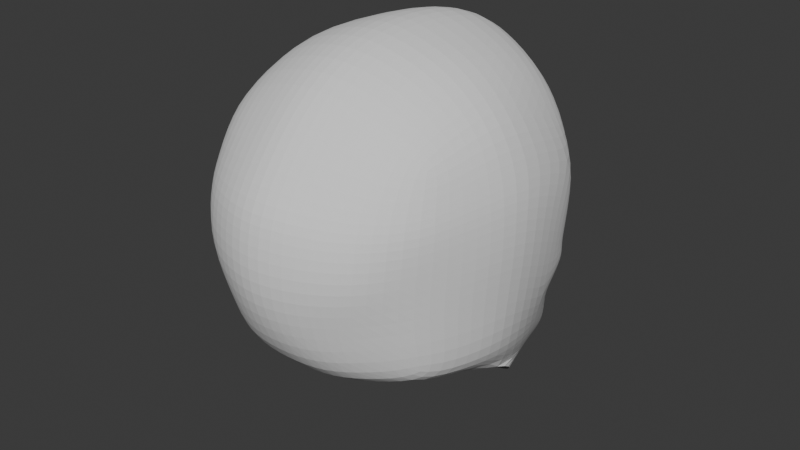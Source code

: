 # Source: 006_Jaw.blend  (saved by Blender 4.0.36; exported with 4.5.12 LTS)
import bpy
from mathutils import Matrix  # noqa: F401  (used for matrix-valued properties, if any)

bpy.ops.wm.read_factory_settings(use_empty=True)
scene = bpy.context.scene
scene.name = 'Scene'

# ---- collections
col_references = bpy.data.collections.new('References'); scene.collection.children.link(col_references)
col_mesh = bpy.data.collections.new('Mesh'); scene.collection.children.link(col_mesh)

# ---- world
world_world = bpy.data.worlds.new('World'); scene.world = world_world
world_world.use_nodes = True; world_world.node_tree.nodes.clear()
_N = world_world.node_tree.nodes; _L = world_world.node_tree.links
n0 = _N.new('ShaderNodeOutputWorld'); n0.name = 'World Output'; n0.location = (300, 300)
n1 = _N.new('ShaderNodeBackground'); n1.name = 'Background'; n1.location = (10, 300)
n1.inputs[0].default_value = (0.05088, 0.05088, 0.05088, 1.0)
_L.new(n1.outputs[0], n0.inputs[0])
n0.is_active_output = True
world_world.color = (0.05088, 0.05088, 0.05088)
world_world.use_sun_shadow = False
world_world.sun_shadow_jitter_overblur = 0.0

# ---- meshes
me_roundcube = bpy.data.meshes.new('Roundcube')
me_roundcube.from_pydata([(0.0, 1.068, -0.7386), (-0.1258, 0.9496, -0.7293), (0.0, 0.9103, -0.4469), (-0.07951, 0.8212, -0.4651), (0.0, 0.9141, -0.2331), (-0.08614, 0.7689, -0.2212), (0.0, 0.9489, 0.08893), (-0.1823, 0.8122, -0.05784), (-0.4849, 0.6795, -0.8047), (-0.5762, 0.435, -0.7656), (-0.7054, -0.004281, -0.6684), (-0.6713, -0.2513, -0.6842), (-0.5093, 0.6519, -0.533), (-0.6543, 0.532, -0.412), (-0.7408, 0.01018, -0.3539), (-0.6834, -0.3012, -0.3401), (-0.7368, 0.3203, -0.01054), (-0.7748, -5.96e-08, 0.1374), (-0.7061, -0.3042, 0.126), (-0.5278, 0.6745, 0.1484), (-0.6371, 0.5798, -0.06353), (-0.753, 0.00926, 0.2902), (-0.6795, -0.2908, 0.2661), (-0.579, -0.5004, -0.6665), (-0.2173, -0.769, -0.6805), (0.0, -0.761, -0.695), (-0.5815, -0.5831, -0.322), (-0.2024, -0.9007, -0.366), (0.0, -0.9576, -0.3536), (-0.6224, -0.5882, 0.1059), (-0.2314, -0.935, 0.1251), (0.0, -0.9975, 0.1334), (-0.6091, -0.5653, 0.2239), (-0.2191, -0.8876, 0.2643), (0.0, -0.9477, 0.2817), (0.0, -0.3536, -0.8668), (-0.2361, -0.3385, -0.8374), (-0.4478, 0.3558, -1.075), (0.0, 0.8439, 0.5928), (-0.1434, 0.7818, 0.5943), (-0.541, 0.6203, 0.304), (-0.1916, 0.495, -1.234), (-0.1714, 0.8628, -1.236), (0.0, 0.4754, 0.8228), (-0.2012, 0.4714, 0.7508), (-0.5909, 0.4548, 0.3497), (0.0, 0.8983, -1.265), (0.0, 0.5723, -1.332), (0.0, 0.00256, 0.8647), (-0.2168, -5.96e-08, 0.8045), (-0.6604, -5.96e-08, 0.5121), (-0.3238, 0.6883, -1.096), (-0.4347, 0.7501, -0.9703), (0.0, -0.3418, 0.805), (-0.2071, -0.3224, 0.7742), (-0.6296, -0.271, 0.4576), (-0.1709, 0.9584, -1.05), (0.0, 1.035, -1.074), (0.0, -0.6688, 0.6376), (-0.2078, -0.6387, 0.5897), (-0.5854, -0.4863, 0.4036), (0.0, 0.9578, -0.5365), (-0.1149, 0.8795, -0.5628), (0.0, 0.9403, -0.02359), (-0.1746, 0.8735, 0.1038), (-0.5057, 0.6469, -0.6588), (-0.666, 0.321, -0.578), (-0.5423, 0.6617, -0.01317), (-0.6606, 0.5687, 0.1418), (-0.6723, 0.492, -0.1885), (-0.1669, 0.7345, -0.3877), (-0.2029, 0.7537, -0.2213), (-0.2776, 0.7684, -0.137), (-0.4853, 0.6984, -0.4354), (-0.568, 0.6182, -0.3832), (-0.5733, 0.6059, -0.1646), (-0.5131, 0.653, -0.1028), (-0.6033, 0.5757, -0.2303), (-0.3889, -0.6817, -0.6701), (-0.3793, -0.789, -0.3401), (-0.4504, -0.8147, 0.1117), (-0.4363, -0.7724, 0.2361), (-0.3197, 0.8546, -1.01), (-0.2474, 0.7981, -1.174), (-0.4443, -5.96e-08, 0.7209), (-0.4875, -0.3137, -0.7438), (-0.4401, -0.609, 0.5058), (-0.3299, 0.8149, -0.7807), (-0.3175, 0.7838, -0.6437), (-0.3679, 0.7697, 0.1261), (-0.2917, 0.4135, -1.143), (-0.4518, -0.2967, 0.6583), (-0.4608, 0.4732, 0.6019), (-0.4069, 0.6884, 0.4496), (-0.3049, 0.7706, -0.534), (-0.3541, 0.7569, 0.01524), (-0.3333, 0.7514, -0.4469), (-0.3782, 0.7319, -0.07902), (-0.5282, 0.6432, -0.03371), (-0.2508, 0.7602, -0.08308), (-0.1436, 0.7646, -0.4092), (-0.4977, 0.6607, -0.4808), (-0.1385, 0.7492, -0.2214), (-0.6209, 0.5424, -0.4049), (-0.6392, 0.5281, -0.2142), (-0.616, 0.5444, -0.09457), (-0.3155, 0.7239, -0.4851), (-0.3655, 0.7087, -0.02198), (-0.7743, -5.96e-08, -0.1012), (-0.5964, -0.5857, -0.09155), (0.0, -1.02, -0.1018), (-0.7116, 0.3206, -0.2846), (-0.7116, -0.3027, -0.09911), (-0.2255, -0.9608, -0.09877), (-0.6636, 0.4913, -0.2953), (-0.6032, 0.5574, -0.3028), (-0.4471, -0.8443, -0.09372), (-0.6303, 0.5018, -0.2966), (-0.1736, 0.7323, -0.3848), (-0.2094, 0.751, -0.2221), (-0.282, 0.7654, -0.1409), (-0.4837, 0.6983, -0.4276), (-0.5641, 0.6204, -0.3791), (-0.5692, 0.6081, -0.1678), (-0.5106, 0.6538, -0.1077), (-0.5983, 0.5789, -0.2317), (-0.3362, 0.7497, -0.4409), (-0.3798, 0.7304, -0.08463), (-0.5982, 0.5604, -0.3016), (-0.2027, 0.5456, -0.3751), (-0.2383, 0.5624, -0.2385), (-0.3015, 0.5687, -0.1468), (-0.4783, 0.5183, -0.3891), (-0.5429, 0.4484, -0.3656), (-0.5558, 0.4157, -0.1675), (-0.5035, 0.4567, -0.1184), (-0.5873, 0.4106, -0.2419), (-0.3458, 0.5645, -0.3994), (-0.3839, 0.5255, -0.09298), (-0.5814, 0.3912, -0.2975), (-0.6195, 0.1325, -0.8486), (-0.5336, 0.2692, -0.9876), (-0.4921, 0.5194, -0.9204), (-0.408, 0.6039, -1.034)], [], [(0, 1, 62, 61), (87, 8, 65, 88), (2, 3, 5, 4), (4, 5, 7, 63), (6, 64, 39, 38), (89, 19, 40, 93), (8, 9, 66, 65), (9, 10, 14, 66), (10, 11, 15, 14), (11, 23, 26, 15), (111, 108, 17, 16), (108, 112, 18, 17), (112, 109, 29, 18), (16, 17, 21, 68), (17, 18, 22, 21), (18, 29, 32, 22), (19, 68, 45, 40), (68, 21, 50, 45), (21, 22, 55, 50), (22, 32, 60, 55), (78, 24, 27, 79), (24, 25, 28, 27), (116, 113, 30, 80), (113, 110, 31, 30), (80, 30, 33, 81), (30, 31, 34, 33), (81, 33, 59, 86), (33, 34, 58, 59), (25, 24, 36, 35), (78, 23, 11, 85), (51, 143, 142, 52), (87, 1, 56, 82), (1, 0, 57, 56), (8, 52, 142, 9), (38, 39, 44, 43), (93, 40, 45, 92), (140, 142, 143, 141), (10, 9, 142, 140), (43, 44, 49, 48), (92, 45, 50, 84), (83, 51, 52, 82), (46, 42, 56, 57), (48, 49, 54, 53), (84, 50, 55, 91), (90, 37, 51, 83), (47, 41, 42, 46), (53, 54, 59, 58), (91, 55, 60, 86), (3, 2, 61, 62), (63, 7, 64, 6), (13, 12, 65, 66), (67, 20, 68, 19), (94, 3, 62, 88), (114, 13, 66, 111), (95, 67, 19, 89), (20, 69, 16, 68), (107, 99, 72, 97), (106, 101, 73, 96), (99, 102, 71, 72), (101, 103, 74, 73), (104, 105, 75, 77), (117, 104, 77, 115), (102, 100, 70, 71), (105, 98, 76, 75), (100, 106, 96, 70), (98, 107, 97, 76), (7, 95, 89, 64), (12, 94, 88, 65), (54, 91, 86, 59), (41, 90, 83, 42), (49, 84, 91, 54), (42, 83, 82, 56), (44, 92, 84, 49), (141, 143, 51, 37), (39, 93, 92, 44), (8, 87, 82, 52), (11, 10, 140, 85), (24, 78, 85, 36), (32, 81, 86, 60), (29, 80, 81, 32), (109, 116, 80, 29), (23, 78, 79, 26), (64, 89, 93, 39), (1, 87, 88, 62), (67, 95, 107, 98), (3, 94, 106, 100), (20, 67, 98, 105), (5, 3, 100, 102), (114, 69, 104, 117), (69, 20, 105, 104), (12, 13, 103, 101), (7, 5, 102, 99), (94, 12, 101, 106), (95, 7, 99, 107), (13, 114, 117, 103), (26, 79, 116, 109), (103, 117, 115, 74), (69, 114, 111, 16), (27, 28, 110, 113), (79, 27, 113, 116), (15, 26, 109, 112), (14, 15, 112, 108), (66, 14, 108, 111), (115, 77, 125, 128), (97, 72, 120, 127), (73, 74, 122, 121), (74, 115, 128, 122), (76, 97, 127, 124), (75, 76, 124, 123), (71, 70, 118, 119), (77, 75, 123, 125), (96, 73, 121, 126), (70, 96, 126, 118), (72, 71, 119, 120), (121, 122, 133, 132), (127, 120, 131, 138), (124, 127, 138, 135), (123, 124, 135, 134), (122, 128, 139, 133), (119, 118, 129, 130), (125, 123, 134, 136), (126, 121, 132, 137), (120, 119, 130, 131), (118, 126, 137, 129), (128, 125, 136, 139)])
me_roundcube.update()
me_sphere = bpy.data.meshes.new('Sphere')
me_sphere.from_pydata([(-0.07392, 2.464, -0.06002), (-0.07392, 2.479, -0.07409), (-0.07392, 2.486, -0.09248), (-0.07392, 2.487, -0.1024), (-0.07392, 2.486, -0.1124), (-0.07392, 2.479, -0.1308), (-0.07198, 2.446, -0.05241), (-0.07011, 2.455, -0.05531), (-0.06839, 2.464, -0.06002), (-0.06689, 2.472, -0.06637), (-0.06565, 2.478, -0.07409), (-0.06473, 2.482, -0.08291), (-0.06416, 2.485, -0.09248), (-0.06397, 2.486, -0.1024), (-0.06416, 2.485, -0.1124), (-0.06473, 2.482, -0.1219), (-0.06565, 2.478, -0.1308), (-0.06689, 2.472, -0.1385), (-0.06839, 2.464, -0.1448), (-0.07011, 2.455, -0.1495), (-0.07198, 2.446, -0.1524), (-0.07011, 2.445, -0.05241), (-0.06645, 2.454, -0.05531), (-0.06308, 2.462, -0.06002), (-0.06012, 2.469, -0.06637), (-0.05769, 2.475, -0.07409), (-0.05589, 2.48, -0.08291), (-0.05478, 2.482, -0.09248), (-0.0544, 2.483, -0.1024), (-0.05478, 2.482, -0.1124), (-0.05589, 2.48, -0.1219), (-0.05769, 2.475, -0.1308), (-0.06012, 2.469, -0.1385), (-0.06308, 2.462, -0.1448), (-0.06645, 2.454, -0.1495), (-0.07011, 2.445, -0.1524), (-0.06839, 2.444, -0.05241), (-0.06308, 2.452, -0.05531), (-0.05818, 2.46, -0.06002), (-0.05389, 2.466, -0.06637), (-0.05036, 2.471, -0.07409), (-0.04774, 2.475, -0.08291), (-0.04613, 2.478, -0.09248), (-0.04559, 2.479, -0.1024), (-0.04613, 2.478, -0.1124), (-0.04774, 2.475, -0.1219), (-0.05036, 2.471, -0.1308), (-0.05389, 2.466, -0.1385), (-0.05818, 2.46, -0.1448), (-0.06308, 2.452, -0.1495), (-0.06839, 2.444, -0.1524), (-0.06689, 2.443, -0.05241), (-0.06012, 2.45, -0.05531), (-0.05389, 2.456, -0.06002), (-0.04842, 2.462, -0.06637), (-0.04394, 2.466, -0.07409), (-0.04061, 2.469, -0.08291), (-0.03855, 2.472, -0.09248), (-0.03786, 2.472, -0.1024), (-0.03855, 2.472, -0.1124), (-0.04061, 2.469, -0.1219), (-0.04394, 2.466, -0.1308), (-0.04842, 2.462, -0.1385), (-0.05389, 2.456, -0.1448), (-0.06012, 2.45, -0.1495), (-0.06689, 2.443, -0.1524), (-0.06565, 2.442, -0.05241), (-0.05769, 2.447, -0.05531), (-0.05036, 2.452, -0.06002), (-0.04394, 2.456, -0.06637), (-0.03866, 2.46, -0.07409), (-0.03475, 2.462, -0.08291), (-0.03233, 2.464, -0.09248), (-0.03152, 2.464, -0.1024), (-0.03233, 2.464, -0.1124), (-0.03475, 2.462, -0.1219), (-0.03866, 2.46, -0.1308), (-0.04394, 2.456, -0.1385), (-0.05036, 2.452, -0.1448), (-0.05769, 2.447, -0.1495), (-0.06565, 2.442, -0.1524), (-0.07392, 2.436, -0.05143), (-0.06473, 2.44, -0.05241), (-0.05589, 2.444, -0.05531), (-0.04774, 2.447, -0.06002), (-0.04061, 2.45, -0.06637), (-0.03475, 2.452, -0.07409), (-0.03039, 2.454, -0.08291), (-0.02771, 2.455, -0.09248), (-0.02681, 2.456, -0.1024), (-0.02771, 2.455, -0.1124), (-0.03039, 2.454, -0.1219), (-0.03475, 2.452, -0.1308), (-0.04061, 2.45, -0.1385), (-0.04774, 2.447, -0.1448), (-0.05589, 2.444, -0.1495), (-0.06473, 2.44, -0.1524), (-0.06416, 2.438, -0.05241), (-0.05478, 2.44, -0.05531), (-0.04613, 2.442, -0.06002), (-0.03855, 2.443, -0.06637), (-0.03233, 2.444, -0.07409), (-0.02771, 2.445, -0.08291), (-0.02486, 2.446, -0.09248), (-0.0239, 2.446, -0.1024), (-0.02486, 2.446, -0.1124), (-0.02771, 2.445, -0.1219), (-0.03233, 2.444, -0.1308), (-0.03855, 2.443, -0.1385), (-0.04613, 2.442, -0.1448), (-0.05478, 2.44, -0.1495), (-0.06416, 2.438, -0.1524), (-0.06397, 2.436, -0.05241), (-0.0544, 2.436, -0.05531), (-0.04559, 2.436, -0.06002), (-0.03786, 2.436, -0.06637), (-0.03152, 2.436, -0.07409), (-0.02681, 2.436, -0.08291), (-0.0239, 2.436, -0.09248), (-0.02292, 2.436, -0.1024), (-0.0239, 2.436, -0.1124), (-0.02681, 2.436, -0.1219), (-0.03152, 2.436, -0.1308), (-0.03786, 2.436, -0.1385), (-0.04559, 2.436, -0.1448), (-0.0544, 2.436, -0.1495), (-0.06397, 2.436, -0.1524), (-0.06416, 2.434, -0.05241), (-0.05478, 2.432, -0.05531), (-0.04613, 2.431, -0.06002), (-0.03855, 2.429, -0.06637), (-0.03233, 2.428, -0.07409), (-0.02771, 2.427, -0.08291), (-0.02486, 2.426, -0.09248), (-0.0239, 2.426, -0.1024), (-0.02486, 2.426, -0.1124), (-0.02771, 2.427, -0.1219), (-0.03233, 2.428, -0.1308), (-0.03855, 2.429, -0.1385), (-0.04613, 2.431, -0.1448), (-0.05478, 2.432, -0.1495), (-0.06416, 2.434, -0.1524), (-0.06473, 2.432, -0.05241), (-0.05589, 2.429, -0.05531), (-0.04774, 2.425, -0.06002), (-0.04061, 2.422, -0.06637), (-0.03475, 2.42, -0.07409), (-0.03039, 2.418, -0.08291), (-0.02771, 2.417, -0.09248), (-0.02681, 2.417, -0.1024), (-0.02771, 2.417, -0.1124), (-0.03039, 2.418, -0.1219), (-0.03475, 2.42, -0.1308), (-0.04061, 2.422, -0.1385), (-0.04774, 2.425, -0.1448), (-0.05589, 2.429, -0.1495), (-0.06473, 2.432, -0.1524), (-0.06565, 2.431, -0.05241), (-0.05769, 2.425, -0.05531), (-0.05036, 2.42, -0.06002), (-0.04394, 2.416, -0.06637), (-0.03866, 2.413, -0.07409), (-0.03475, 2.41, -0.08291), (-0.03233, 2.408, -0.09248), (-0.03152, 2.408, -0.1024), (-0.03233, 2.408, -0.1124), (-0.03475, 2.41, -0.1219), (-0.03866, 2.413, -0.1308), (-0.04394, 2.416, -0.1385), (-0.05036, 2.42, -0.1448), (-0.05769, 2.425, -0.1495), (-0.06565, 2.431, -0.1524), (-0.06689, 2.429, -0.05241), (-0.06012, 2.422, -0.05531), (-0.05389, 2.416, -0.06002), (-0.04842, 2.411, -0.06637), (-0.04394, 2.406, -0.07409), (-0.04061, 2.403, -0.08291), (-0.03855, 2.401, -0.09248), (-0.03786, 2.4, -0.1024), (-0.03855, 2.401, -0.1124), (-0.04061, 2.403, -0.1219), (-0.04394, 2.406, -0.1308), (-0.04842, 2.411, -0.1385), (-0.05389, 2.416, -0.1448), (-0.06012, 2.422, -0.1495), (-0.06689, 2.429, -0.1524), (-0.06839, 2.428, -0.05241), (-0.06308, 2.42, -0.05531), (-0.05818, 2.413, -0.06002), (-0.05389, 2.406, -0.06637), (-0.05036, 2.401, -0.07409), (-0.04774, 2.397, -0.08291), (-0.04613, 2.395, -0.09248), (-0.04559, 2.394, -0.1024), (-0.04613, 2.395, -0.1124), (-0.04774, 2.397, -0.1219), (-0.05036, 2.401, -0.1308), (-0.05389, 2.406, -0.1385), (-0.05818, 2.413, -0.1448), (-0.06308, 2.42, -0.1495), (-0.06839, 2.428, -0.1524), (-0.07011, 2.427, -0.05241), (-0.06645, 2.418, -0.05531), (-0.06308, 2.41, -0.06002), (-0.06012, 2.403, -0.06637), (-0.05769, 2.397, -0.07409), (-0.05589, 2.393, -0.08291), (-0.05478, 2.39, -0.09248), (-0.0544, 2.389, -0.1024), (-0.05478, 2.39, -0.1124), (-0.05589, 2.393, -0.1219), (-0.05769, 2.397, -0.1308), (-0.06012, 2.403, -0.1385), (-0.06308, 2.41, -0.1448), (-0.06645, 2.418, -0.1495), (-0.07011, 2.427, -0.1524), (-0.07198, 2.426, -0.05241), (-0.07011, 2.417, -0.05531), (-0.06839, 2.408, -0.06002), (-0.06689, 2.401, -0.06637), (-0.06565, 2.395, -0.07409), (-0.06473, 2.39, -0.08291), (-0.06416, 2.387, -0.09248), (-0.06397, 2.386, -0.1024), (-0.06416, 2.387, -0.1124), (-0.06473, 2.39, -0.1219), (-0.06565, 2.395, -0.1308), (-0.06689, 2.401, -0.1385), (-0.06839, 2.408, -0.1448), (-0.07011, 2.417, -0.1495), (-0.07198, 2.426, -0.1524), (-0.07392, 2.426, -0.05241), (-0.07392, 2.417, -0.05531), (-0.07392, 2.408, -0.06002), (-0.07392, 2.4, -0.06637), (-0.07392, 2.394, -0.07409), (-0.07392, 2.389, -0.08291), (-0.07392, 2.386, -0.09248), (-0.07392, 2.385, -0.1024), (-0.07392, 2.386, -0.1124), (-0.07392, 2.389, -0.1219), (-0.07392, 2.394, -0.1308), (-0.07392, 2.4, -0.1385), (-0.07392, 2.408, -0.1448), (-0.07392, 2.417, -0.1495), (-0.07392, 2.426, -0.1524), (-0.07586, 2.426, -0.05241), (-0.07773, 2.417, -0.05531), (-0.07945, 2.408, -0.06002), (-0.08096, 2.401, -0.06637), (-0.08219, 2.395, -0.07409), (-0.08311, 2.39, -0.08291), (-0.08368, 2.387, -0.09248), (-0.08387, 2.386, -0.1024), (-0.08368, 2.387, -0.1124), (-0.08311, 2.39, -0.1219), (-0.08219, 2.395, -0.1308), (-0.08096, 2.401, -0.1385), (-0.07945, 2.408, -0.1448), (-0.07773, 2.417, -0.1495), (-0.07586, 2.426, -0.1524), (-0.07773, 2.427, -0.05241), (-0.08139, 2.418, -0.05531), (-0.08476, 2.41, -0.06002), (-0.08772, 2.403, -0.06637), (-0.09015, 2.397, -0.07409), (-0.09195, 2.393, -0.08291), (-0.09306, 2.39, -0.09248), (-0.09344, 2.389, -0.1024), (-0.09306, 2.39, -0.1124), (-0.09195, 2.393, -0.1219), (-0.09015, 2.397, -0.1308), (-0.08772, 2.403, -0.1385), (-0.08476, 2.41, -0.1448), (-0.08139, 2.418, -0.1495), (-0.07773, 2.427, -0.1524), (-0.07945, 2.428, -0.05241), (-0.08476, 2.42, -0.05531), (-0.08966, 2.413, -0.06002), (-0.09395, 2.406, -0.06637), (-0.09748, 2.401, -0.07409), (-0.1001, 2.397, -0.08291), (-0.1017, 2.395, -0.09248), (-0.1023, 2.394, -0.1024), (-0.1017, 2.395, -0.1124), (-0.1001, 2.397, -0.1219), (-0.09748, 2.401, -0.1308), (-0.09395, 2.406, -0.1385), (-0.08966, 2.413, -0.1448), (-0.08476, 2.42, -0.1495), (-0.07945, 2.428, -0.1524), (-0.08096, 2.429, -0.05241), (-0.08772, 2.422, -0.05531), (-0.09395, 2.416, -0.06002), (-0.09942, 2.411, -0.06637), (-0.1039, 2.406, -0.07409), (-0.1072, 2.403, -0.08291), (-0.1093, 2.401, -0.09248), (-0.11, 2.4, -0.1024), (-0.1093, 2.401, -0.1124), (-0.1072, 2.403, -0.1219), (-0.1039, 2.406, -0.1308), (-0.09942, 2.411, -0.1385), (-0.09395, 2.416, -0.1448), (-0.08772, 2.422, -0.1495), (-0.08096, 2.429, -0.1524), (-0.07392, 2.436, -0.1534), (-0.08219, 2.431, -0.05241), (-0.09015, 2.425, -0.05531), (-0.09748, 2.42, -0.06002), (-0.1039, 2.416, -0.06637), (-0.1092, 2.413, -0.07409), (-0.1131, 2.41, -0.08291), (-0.1155, 2.408, -0.09248), (-0.1163, 2.408, -0.1024), (-0.1155, 2.408, -0.1124), (-0.1131, 2.41, -0.1219), (-0.1092, 2.413, -0.1308), (-0.1039, 2.416, -0.1385), (-0.09748, 2.42, -0.1448), (-0.09015, 2.425, -0.1495), (-0.08219, 2.431, -0.1524), (-0.08311, 2.432, -0.05241), (-0.09195, 2.429, -0.05531), (-0.1001, 2.425, -0.06002), (-0.1072, 2.422, -0.06637), (-0.1131, 2.42, -0.07409), (-0.1174, 2.418, -0.08291), (-0.1201, 2.417, -0.09248), (-0.121, 2.417, -0.1024), (-0.1201, 2.417, -0.1124), (-0.1174, 2.418, -0.1219), (-0.1131, 2.42, -0.1308), (-0.1072, 2.422, -0.1385), (-0.1001, 2.425, -0.1448), (-0.09195, 2.429, -0.1495), (-0.08311, 2.432, -0.1524), (-0.08368, 2.434, -0.05241), (-0.09306, 2.432, -0.05531), (-0.1017, 2.431, -0.06002), (-0.1093, 2.429, -0.06637), (-0.1155, 2.428, -0.07409), (-0.1201, 2.427, -0.08291), (-0.123, 2.426, -0.09248), (-0.1239, 2.426, -0.1024), (-0.123, 2.426, -0.1124), (-0.1201, 2.427, -0.1219), (-0.1155, 2.428, -0.1308), (-0.1093, 2.429, -0.1385), (-0.1017, 2.431, -0.1448), (-0.09306, 2.432, -0.1495), (-0.08368, 2.434, -0.1524), (-0.08387, 2.436, -0.05241), (-0.09344, 2.436, -0.05531), (-0.1023, 2.436, -0.06002), (-0.11, 2.436, -0.06637), (-0.1163, 2.436, -0.07409), (-0.121, 2.436, -0.08291), (-0.1239, 2.436, -0.09248), (-0.1249, 2.436, -0.1024), (-0.1239, 2.436, -0.1124), (-0.121, 2.436, -0.1219), (-0.1163, 2.436, -0.1308), (-0.11, 2.436, -0.1385), (-0.1023, 2.436, -0.1448), (-0.09344, 2.436, -0.1495), (-0.08387, 2.436, -0.1524), (-0.08368, 2.438, -0.05241), (-0.09306, 2.44, -0.05531), (-0.1017, 2.442, -0.06002), (-0.1093, 2.443, -0.06637), (-0.1155, 2.444, -0.07409), (-0.1201, 2.445, -0.08291), (-0.123, 2.446, -0.09248), (-0.1239, 2.446, -0.1024), (-0.123, 2.446, -0.1124), (-0.1201, 2.445, -0.1219), (-0.1155, 2.444, -0.1308), (-0.1093, 2.443, -0.1385), (-0.1017, 2.442, -0.1448), (-0.09306, 2.44, -0.1495), (-0.08368, 2.438, -0.1524), (-0.08311, 2.44, -0.05241), (-0.09195, 2.444, -0.05531), (-0.1001, 2.447, -0.06002), (-0.1072, 2.45, -0.06637), (-0.1131, 2.452, -0.07409), (-0.1174, 2.454, -0.08291), (-0.1201, 2.455, -0.09248), (-0.121, 2.456, -0.1024), (-0.1201, 2.455, -0.1124), (-0.1174, 2.454, -0.1219), (-0.1131, 2.452, -0.1308), (-0.1072, 2.45, -0.1385), (-0.1001, 2.447, -0.1448), (-0.09195, 2.444, -0.1495), (-0.08311, 2.44, -0.1524), (-0.08219, 2.442, -0.05241), (-0.09015, 2.447, -0.05531), (-0.09748, 2.452, -0.06002), (-0.1039, 2.456, -0.06637), (-0.1092, 2.46, -0.07409), (-0.1131, 2.462, -0.08291), (-0.1155, 2.464, -0.09248), (-0.1163, 2.464, -0.1024), (-0.1155, 2.464, -0.1124), (-0.1131, 2.462, -0.1219), (-0.1092, 2.46, -0.1308), (-0.1039, 2.456, -0.1385), (-0.09748, 2.452, -0.1448), (-0.09015, 2.447, -0.1495), (-0.08219, 2.442, -0.1524), (-0.08096, 2.443, -0.05241), (-0.08772, 2.45, -0.05531), (-0.09395, 2.456, -0.06002), (-0.09942, 2.462, -0.06637), (-0.1039, 2.466, -0.07409), (-0.1072, 2.469, -0.08291), (-0.1093, 2.472, -0.09248), (-0.11, 2.472, -0.1024), (-0.1093, 2.472, -0.1124), (-0.1072, 2.469, -0.1219), (-0.1039, 2.466, -0.1308), (-0.09942, 2.462, -0.1385), (-0.09395, 2.456, -0.1448), (-0.08772, 2.45, -0.1495), (-0.08096, 2.443, -0.1524), (-0.07945, 2.444, -0.05241), (-0.08476, 2.452, -0.05531), (-0.08966, 2.46, -0.06002), (-0.09395, 2.466, -0.06637), (-0.09748, 2.471, -0.07409), (-0.1001, 2.475, -0.08291), (-0.1017, 2.478, -0.09248), (-0.1023, 2.479, -0.1024), (-0.1017, 2.478, -0.1124), (-0.1001, 2.475, -0.1219), (-0.09748, 2.471, -0.1308), (-0.09395, 2.466, -0.1385), (-0.08966, 2.46, -0.1448), (-0.08476, 2.452, -0.1495), (-0.07945, 2.444, -0.1524), (-0.07773, 2.445, -0.05241), (-0.08139, 2.454, -0.05531), (-0.08476, 2.462, -0.06002), (-0.08772, 2.469, -0.06637), (-0.09015, 2.475, -0.07409), (-0.09195, 2.48, -0.08291), (-0.09306, 2.482, -0.09248), (-0.09344, 2.483, -0.1024), (-0.09306, 2.482, -0.1124), (-0.09195, 2.48, -0.1219), (-0.09015, 2.475, -0.1308), (-0.08772, 2.469, -0.1385), (-0.08476, 2.462, -0.1448), (-0.08139, 2.454, -0.1495), (-0.07773, 2.445, -0.1524), (-0.07586, 2.446, -0.05241), (-0.07773, 2.455, -0.05531), (-0.07945, 2.464, -0.06002), (-0.08096, 2.472, -0.06637), (-0.08219, 2.478, -0.07409), (-0.08311, 2.482, -0.08291), (-0.08368, 2.485, -0.09248), (-0.08387, 2.486, -0.1024), (-0.08368, 2.485, -0.1124), (-0.08311, 2.482, -0.1219), (-0.08219, 2.478, -0.1308), (-0.08096, 2.472, -0.1385), (-0.07945, 2.464, -0.1448), (-0.07773, 2.455, -0.1495), (-0.07586, 2.446, -0.1524), (-0.07392, 2.446, -0.05241), (-0.07392, 2.456, -0.05531), (-0.07392, 2.472, -0.06637), (-0.07392, 2.483, -0.08291), (-0.07392, 2.483, -0.1219), (-0.07392, 2.472, -0.1385), (-0.07392, 2.464, -0.1448), (-0.07392, 2.456, -0.1495), (-0.07392, 2.446, -0.1524)], [], [(481, 480, 19, 20), (3, 2, 12, 13), (473, 81, 6), (307, 481, 20), (4, 3, 13, 14), (474, 473, 6, 7), (477, 4, 14, 15), (0, 474, 7, 8), (5, 477, 15, 16), (475, 0, 8, 9), (478, 5, 16, 17), (1, 475, 9, 10), (479, 478, 17, 18), (476, 1, 10, 11), (480, 479, 18, 19), (2, 476, 11, 12), (11, 10, 25, 26), (19, 18, 33, 34), (12, 11, 26, 27), (20, 19, 34, 35), (13, 12, 27, 28), (6, 81, 21), (307, 20, 35), (14, 13, 28, 29), (7, 6, 21, 22), (15, 14, 29, 30), (8, 7, 22, 23), (16, 15, 30, 31), (9, 8, 23, 24), (17, 16, 31, 32), (10, 9, 24, 25), (18, 17, 32, 33), (30, 29, 44, 45), (23, 22, 37, 38), (31, 30, 45, 46), (24, 23, 38, 39), (32, 31, 46, 47), (25, 24, 39, 40), (33, 32, 47, 48), (26, 25, 40, 41), (34, 33, 48, 49), (27, 26, 41, 42), (35, 34, 49, 50), (28, 27, 42, 43), (21, 81, 36), (307, 35, 50), (29, 28, 43, 44), (22, 21, 36, 37), (49, 48, 63, 64), (42, 41, 56, 57), (50, 49, 64, 65), (43, 42, 57, 58), (36, 81, 51), (307, 50, 65), (44, 43, 58, 59), (37, 36, 51, 52), (45, 44, 59, 60), (38, 37, 52, 53), (46, 45, 60, 61), (39, 38, 53, 54), (47, 46, 61, 62), (40, 39, 54, 55), (48, 47, 62, 63), (41, 40, 55, 56), (61, 60, 75, 76), (54, 53, 68, 69), (62, 61, 76, 77), (55, 54, 69, 70), (63, 62, 77, 78), (56, 55, 70, 71), (64, 63, 78, 79), (57, 56, 71, 72), (65, 64, 79, 80), (58, 57, 72, 73), (51, 81, 66), (307, 65, 80), (59, 58, 73, 74), (52, 51, 66, 67), (60, 59, 74, 75), (53, 52, 67, 68), (80, 79, 95, 96), (73, 72, 88, 89), (66, 81, 82), (307, 80, 96), (74, 73, 89, 90), (67, 66, 82, 83), (75, 74, 90, 91), (68, 67, 83, 84), (76, 75, 91, 92), (69, 68, 84, 85), (77, 76, 92, 93), (70, 69, 85, 86), (78, 77, 93, 94), (71, 70, 86, 87), (79, 78, 94, 95), (72, 71, 87, 88), (85, 84, 99, 100), (93, 92, 107, 108), (86, 85, 100, 101), (94, 93, 108, 109), (87, 86, 101, 102), (95, 94, 109, 110), (88, 87, 102, 103), (96, 95, 110, 111), (89, 88, 103, 104), (82, 81, 97), (307, 96, 111), (90, 89, 104, 105), (83, 82, 97, 98), (91, 90, 105, 106), (84, 83, 98, 99), (92, 91, 106, 107), (104, 103, 118, 119), (97, 81, 112), (307, 111, 126), (105, 104, 119, 120), (98, 97, 112, 113), (106, 105, 120, 121), (99, 98, 113, 114), (107, 106, 121, 122), (100, 99, 114, 115), (108, 107, 122, 123), (101, 100, 115, 116), (109, 108, 123, 124), (102, 101, 116, 117), (110, 109, 124, 125), (103, 102, 117, 118), (111, 110, 125, 126), (123, 122, 137, 138), (116, 115, 130, 131), (124, 123, 138, 139), (117, 116, 131, 132), (125, 124, 139, 140), (118, 117, 132, 133), (126, 125, 140, 141), (119, 118, 133, 134), (112, 81, 127), (307, 126, 141), (120, 119, 134, 135), (113, 112, 127, 128), (121, 120, 135, 136), (114, 113, 128, 129), (122, 121, 136, 137), (115, 114, 129, 130), (127, 81, 142), (307, 141, 156), (135, 134, 149, 150), (128, 127, 142, 143), (136, 135, 150, 151), (129, 128, 143, 144), (137, 136, 151, 152), (130, 129, 144, 145), (138, 137, 152, 153), (131, 130, 145, 146), (139, 138, 153, 154), (132, 131, 146, 147), (140, 139, 154, 155), (133, 132, 147, 148), (141, 140, 155, 156), (134, 133, 148, 149), (146, 145, 160, 161), (154, 153, 168, 169), (147, 146, 161, 162), (155, 154, 169, 170), (148, 147, 162, 163), (156, 155, 170, 171), (149, 148, 163, 164), (142, 81, 157), (307, 156, 171), (150, 149, 164, 165), (143, 142, 157, 158), (151, 150, 165, 166), (144, 143, 158, 159), (152, 151, 166, 167), (145, 144, 159, 160), (153, 152, 167, 168), (165, 164, 179, 180), (158, 157, 172, 173), (166, 165, 180, 181), (159, 158, 173, 174), (167, 166, 181, 182), (160, 159, 174, 175), (168, 167, 182, 183), (161, 160, 175, 176), (169, 168, 183, 184), (162, 161, 176, 177), (170, 169, 184, 185), (163, 162, 177, 178), (171, 170, 185, 186), (164, 163, 178, 179), (157, 81, 172), (307, 171, 186), (184, 183, 198, 199), (177, 176, 191, 192), (185, 184, 199, 200), (178, 177, 192, 193), (186, 185, 200, 201), (179, 178, 193, 194), (172, 81, 187), (307, 186, 201), (180, 179, 194, 195), (173, 172, 187, 188), (181, 180, 195, 196), (174, 173, 188, 189), (182, 181, 196, 197), (175, 174, 189, 190), (183, 182, 197, 198), (176, 175, 190, 191), (196, 195, 210, 211), (189, 188, 203, 204), (197, 196, 211, 212), (190, 189, 204, 205), (198, 197, 212, 213), (191, 190, 205, 206), (199, 198, 213, 214), (192, 191, 206, 207), (200, 199, 214, 215), (193, 192, 207, 208), (201, 200, 215, 216), (194, 193, 208, 209), (187, 81, 202), (307, 201, 216), (195, 194, 209, 210), (188, 187, 202, 203), (215, 214, 229, 230), (208, 207, 222, 223), (216, 215, 230, 231), (209, 208, 223, 224), (202, 81, 217), (307, 216, 231), (210, 209, 224, 225), (203, 202, 217, 218), (211, 210, 225, 226), (204, 203, 218, 219), (212, 211, 226, 227), (205, 204, 219, 220), (213, 212, 227, 228), (206, 205, 220, 221), (214, 213, 228, 229), (207, 206, 221, 222), (219, 218, 233, 234), (227, 226, 241, 242), (220, 219, 234, 235), (228, 227, 242, 243), (221, 220, 235, 236), (229, 228, 243, 244), (222, 221, 236, 237), (230, 229, 244, 245), (223, 222, 237, 238), (231, 230, 245, 246), (224, 223, 238, 239), (217, 81, 232), (307, 231, 246), (225, 224, 239, 240), (218, 217, 232, 233), (226, 225, 240, 241), (238, 237, 252, 253), (246, 245, 260, 261), (239, 238, 253, 254), (232, 81, 247), (307, 246, 261), (240, 239, 254, 255), (233, 232, 247, 248), (241, 240, 255, 256), (234, 233, 248, 249), (242, 241, 256, 257), (235, 234, 249, 250), (243, 242, 257, 258), (236, 235, 250, 251), (244, 243, 258, 259), (237, 236, 251, 252), (245, 244, 259, 260), (257, 256, 271, 272), (250, 249, 264, 265), (258, 257, 272, 273), (251, 250, 265, 266), (259, 258, 273, 274), (252, 251, 266, 267), (260, 259, 274, 275), (253, 252, 267, 268), (261, 260, 275, 276), (254, 253, 268, 269), (247, 81, 262), (307, 261, 276), (255, 254, 269, 270), (248, 247, 262, 263), (256, 255, 270, 271), (249, 248, 263, 264), (276, 275, 290, 291), (269, 268, 283, 284), (262, 81, 277), (307, 276, 291), (270, 269, 284, 285), (263, 262, 277, 278), (271, 270, 285, 286), (264, 263, 278, 279), (272, 271, 286, 287), (265, 264, 279, 280), (273, 272, 287, 288), (266, 265, 280, 281), (274, 273, 288, 289), (267, 266, 281, 282), (275, 274, 289, 290), (268, 267, 282, 283), (280, 279, 294, 295), (288, 287, 302, 303), (281, 280, 295, 296), (289, 288, 303, 304), (282, 281, 296, 297), (290, 289, 304, 305), (283, 282, 297, 298), (291, 290, 305, 306), (284, 283, 298, 299), (277, 81, 292), (307, 291, 306), (285, 284, 299, 300), (278, 277, 292, 293), (286, 285, 300, 301), (279, 278, 293, 294), (287, 286, 301, 302), (299, 298, 314, 315), (292, 81, 308), (307, 306, 322), (300, 299, 315, 316), (293, 292, 308, 309), (301, 300, 316, 317), (294, 293, 309, 310), (302, 301, 317, 318), (295, 294, 310, 311), (303, 302, 318, 319), (296, 295, 311, 312), (304, 303, 319, 320), (297, 296, 312, 313), (305, 304, 320, 321), (298, 297, 313, 314), (306, 305, 321, 322), (319, 318, 333, 334), (312, 311, 326, 327), (320, 319, 334, 335), (313, 312, 327, 328), (321, 320, 335, 336), (314, 313, 328, 329), (322, 321, 336, 337), (315, 314, 329, 330), (308, 81, 323), (307, 322, 337), (316, 315, 330, 331), (309, 308, 323, 324), (317, 316, 331, 332), (310, 309, 324, 325), (318, 317, 332, 333), (311, 310, 325, 326), (307, 337, 352), (331, 330, 345, 346), (324, 323, 338, 339), (332, 331, 346, 347), (325, 324, 339, 340), (333, 332, 347, 348), (326, 325, 340, 341), (334, 333, 348, 349), (327, 326, 341, 342), (335, 334, 349, 350), (328, 327, 342, 343), (336, 335, 350, 351), (329, 328, 343, 344), (337, 336, 351, 352), (330, 329, 344, 345), (323, 81, 338), (350, 349, 364, 365), (343, 342, 357, 358), (351, 350, 365, 366), (344, 343, 358, 359), (352, 351, 366, 367), (345, 344, 359, 360), (338, 81, 353), (307, 352, 367), (346, 345, 360, 361), (339, 338, 353, 354), (347, 346, 361, 362), (340, 339, 354, 355), (348, 347, 362, 363), (341, 340, 355, 356), (349, 348, 363, 364), (342, 341, 356, 357), (354, 353, 368, 369), (362, 361, 376, 377), (355, 354, 369, 370), (363, 362, 377, 378), (356, 355, 370, 371), (364, 363, 378, 379), (357, 356, 371, 372), (365, 364, 379, 380), (358, 357, 372, 373), (366, 365, 380, 381), (359, 358, 373, 374), (367, 366, 381, 382), (360, 359, 374, 375), (353, 81, 368), (307, 367, 382), (361, 360, 375, 376), (373, 372, 387, 388), (381, 380, 395, 396), (374, 373, 388, 389), (382, 381, 396, 397), (375, 374, 389, 390), (368, 81, 383), (307, 382, 397), (376, 375, 390, 391), (369, 368, 383, 384), (377, 376, 391, 392), (370, 369, 384, 385), (378, 377, 392, 393), (371, 370, 385, 386), (379, 378, 393, 394), (372, 371, 386, 387), (380, 379, 394, 395), (392, 391, 406, 407), (385, 384, 399, 400), (393, 392, 407, 408), (386, 385, 400, 401), (394, 393, 408, 409), (387, 386, 401, 402), (395, 394, 409, 410), (388, 387, 402, 403), (396, 395, 410, 411), (389, 388, 403, 404), (397, 396, 411, 412), (390, 389, 404, 405), (383, 81, 398), (307, 397, 412), (391, 390, 405, 406), (384, 383, 398, 399), (411, 410, 425, 426), (404, 403, 418, 419), (412, 411, 426, 427), (405, 404, 419, 420), (398, 81, 413), (307, 412, 427), (406, 405, 420, 421), (399, 398, 413, 414), (407, 406, 421, 422), (400, 399, 414, 415), (408, 407, 422, 423), (401, 400, 415, 416), (409, 408, 423, 424), (402, 401, 416, 417), (410, 409, 424, 425), (403, 402, 417, 418), (415, 414, 429, 430), (423, 422, 437, 438), (416, 415, 430, 431), (424, 423, 438, 439), (417, 416, 431, 432), (425, 424, 439, 440), (418, 417, 432, 433), (426, 425, 440, 441), (419, 418, 433, 434), (427, 426, 441, 442), (420, 419, 434, 435), (413, 81, 428), (307, 427, 442), (421, 420, 435, 436), (414, 413, 428, 429), (422, 421, 436, 437), (434, 433, 448, 449), (442, 441, 456, 457), (435, 434, 449, 450), (428, 81, 443), (307, 442, 457), (436, 435, 450, 451), (429, 428, 443, 444), (437, 436, 451, 452), (430, 429, 444, 445), (438, 437, 452, 453), (431, 430, 445, 446), (439, 438, 453, 454), (432, 431, 446, 447), (440, 439, 454, 455), (433, 432, 447, 448), (441, 440, 455, 456), (453, 452, 467, 468), (446, 445, 460, 461), (454, 453, 468, 469), (447, 446, 461, 462), (455, 454, 469, 470), (448, 447, 462, 463), (456, 455, 470, 471), (449, 448, 463, 464), (457, 456, 471, 472), (450, 449, 464, 465), (443, 81, 458), (307, 457, 472), (451, 450, 465, 466), (444, 443, 458, 459), (452, 451, 466, 467), (445, 444, 459, 460), (472, 471, 480, 481), (465, 464, 2, 3), (458, 81, 473), (307, 472, 481), (466, 465, 3, 4), (459, 458, 473, 474), (467, 466, 4, 477), (460, 459, 474, 0), (468, 467, 477, 5), (461, 460, 0, 475), (469, 468, 5, 478), (462, 461, 475, 1), (470, 469, 478, 479), (463, 462, 1, 476), (471, 470, 479, 480), (464, 463, 476, 2)])
_uv = me_sphere.uv_layers.new(name='UVMap')
_uv.uv.foreach_set('vector', [0.75, 0.0625, 0.75, 0.125, 0.7188, 0.125, 0.7188, 0.0625, 0.75, 0.5, 0.75, 0.5625, 0.7188, 0.5625, 0.7188, 0.5, 0.75, 0.9375, 0.7344, 1.0, 0.7188, 0.9375, 0.7344, 0.0, 0.75, 0.0625, 0.7188, 0.0625, 0.75, 0.4375, 0.75, 0.5, 0.7188, 0.5, 0.7188, 0.4375, 0.75, 0.875, 0.75, 0.9375, 0.7188, 0.9375, 0.7188, 0.875, 0.75, 0.375, 0.75, 0.4375, 0.7188, 0.4375, 0.7188, 0.375, 0.75, 0.8125, 0.75, 0.875, 0.7188, 0.875, 0.7188, 0.8125, 0.75, 0.3125, 0.75, 0.375, 0.7188, 0.375, 0.7188, 0.3125, 0.75, 0.75, 0.75, 0.8125, 0.7188, 0.8125, 0.7188, 0.75, 0.75, 0.25, 0.75, 0.3125, 0.7188, 0.3125, 0.7188, 0.25, 0.75, 0.6875, 0.75, 0.75, 0.7188, 0.75, 0.7188, 0.6875, 0.75, 0.1875, 0.75, 0.25, 0.7188, 0.25, 0.7188, 0.1875, 0.75, 0.625, 0.75, 0.6875, 0.7188, 0.6875, 0.7188, 0.625, 0.75, 0.125, 0.75, 0.1875, 0.7188, 0.1875, 0.7188, 0.125, 0.75, 0.5625, 0.75, 0.625, 0.7188, 0.625, 0.7188, 0.5625, 0.7188, 0.625, 0.7188, 0.6875, 0.6875, 0.6875, 0.6875, 0.625, 0.7188, 0.125, 0.7188, 0.1875, 0.6875, 0.1875, 0.6875, 0.125, 0.7188, 0.5625, 0.7188, 0.625, 0.6875, 0.625, 0.6875, 0.5625, 0.7188, 0.0625, 0.7188, 0.125, 0.6875, 0.125, 0.6875, 0.0625, 0.7188, 0.5, 0.7188, 0.5625, 0.6875, 0.5625, 0.6875, 0.5, 0.7188, 0.9375, 0.7031, 1.0, 0.6875, 0.9375, 0.7031, 0.0, 0.7188, 0.0625, 0.6875, 0.0625, 0.7188, 0.4375, 0.7188, 0.5, 0.6875, 0.5, 0.6875, 0.4375, 0.7188, 0.875, 0.7188, 0.9375, 0.6875, 0.9375, 0.6875, 0.875, 0.7188, 0.375, 0.7188, 0.4375, 0.6875, 0.4375, 0.6875, 0.375, 0.7188, 0.8125, 0.7188, 0.875, 0.6875, 0.875, 0.6875, 0.8125, 0.7188, 0.3125, 0.7188, 0.375, 0.6875, 0.375, 0.6875, 0.3125, 0.7188, 0.75, 0.7188, 0.8125, 0.6875, 0.8125, 0.6875, 0.75, 0.7188, 0.25, 0.7188, 0.3125, 0.6875, 0.3125, 0.6875, 0.25, 0.7188, 0.6875, 0.7188, 0.75, 0.6875, 0.75, 0.6875, 0.6875, 0.7188, 0.1875, 0.7188, 0.25, 0.6875, 0.25, 0.6875, 0.1875, 0.6875, 0.375, 0.6875, 0.4375, 0.6562, 0.4375, 0.6562, 0.375, 0.6875, 0.8125, 0.6875, 0.875, 0.6562, 0.875, 0.6562, 0.8125, 0.6875, 0.3125, 0.6875, 0.375, 0.6562, 0.375, 0.6562, 0.3125, 0.6875, 0.75, 0.6875, 0.8125, 0.6562, 0.8125, 0.6562, 0.75, 0.6875, 0.25, 0.6875, 0.3125, 0.6562, 0.3125, 0.6562, 0.25, 0.6875, 0.6875, 0.6875, 0.75, 0.6562, 0.75, 0.6562, 0.6875, 0.6875, 0.1875, 0.6875, 0.25, 0.6562, 0.25, 0.6562, 0.1875, 0.6875, 0.625, 0.6875, 0.6875, 0.6562, 0.6875, 0.6562, 0.625, 0.6875, 0.125, 0.6875, 0.1875, 0.6562, 0.1875, 0.6562, 0.125, 0.6875, 0.5625, 0.6875, 0.625, 0.6562, 0.625, 0.6562, 0.5625, 0.6875, 0.0625, 0.6875, 0.125, 0.6562, 0.125, 0.6562, 0.0625, 0.6875, 0.5, 0.6875, 0.5625, 0.6562, 0.5625, 0.6562, 0.5, 0.6875, 0.9375, 0.6719, 1.0, 0.6562, 0.9375, 0.6719, 0.0, 0.6875, 0.0625, 0.6562, 0.0625, 0.6875, 0.4375, 0.6875, 0.5, 0.6562, 0.5, 0.6562, 0.4375, 0.6875, 0.875, 0.6875, 0.9375, 0.6562, 0.9375, 0.6562, 0.875, 0.6562, 0.125, 0.6562, 0.1875, 0.625, 0.1875, 0.625, 0.125, 0.6562, 0.5625, 0.6562, 0.625, 0.625, 0.625, 0.625, 0.5625, 0.6562, 0.0625, 0.6562, 0.125, 0.625, 0.125, 0.625, 0.0625, 0.6562, 0.5, 0.6562, 0.5625, 0.625, 0.5625, 0.625, 0.5, 0.6562, 0.9375, 0.6406, 1.0, 0.625, 0.9375, 0.6406, 0.0, 0.6562, 0.0625, 0.625, 0.0625, 0.6562, 0.4375, 0.6562, 0.5, 0.625, 0.5, 0.625, 0.4375, 0.6562, 0.875, 0.6562, 0.9375, 0.625, 0.9375, 0.625, 0.875, 0.6562, 0.375, 0.6562, 0.4375, 0.625, 0.4375, 0.625, 0.375, 0.6562, 0.8125, 0.6562, 0.875, 0.625, 0.875, 0.625, 0.8125, 0.6562, 0.3125, 0.6562, 0.375, 0.625, 0.375, 0.625, 0.3125, 0.6562, 0.75, 0.6562, 0.8125, 0.625, 0.8125, 0.625, 0.75, 0.6562, 0.25, 0.6562, 0.3125, 0.625, 0.3125, 0.625, 0.25, 0.6562, 0.6875, 0.6562, 0.75, 0.625, 0.75, 0.625, 0.6875, 0.6562, 0.1875, 0.6562, 0.25, 0.625, 0.25, 0.625, 0.1875, 0.6562, 0.625, 0.6562, 0.6875, 0.625, 0.6875, 0.625, 0.625, 0.625, 0.3125, 0.625, 0.375, 0.5938, 0.375, 0.5938, 0.3125, 0.625, 0.75, 0.625, 0.8125, 0.5938, 0.8125, 0.5938, 0.75, 0.625, 0.25, 0.625, 0.3125, 0.5938, 0.3125, 0.5938, 0.25, 0.625, 0.6875, 0.625, 0.75, 0.5938, 0.75, 0.5938, 0.6875, 0.625, 0.1875, 0.625, 0.25, 0.5938, 0.25, 0.5938, 0.1875, 0.625, 0.625, 0.625, 0.6875, 0.5938, 0.6875, 0.5938, 0.625, 0.625, 0.125, 0.625, 0.1875, 0.5938, 0.1875, 0.5938, 0.125, 0.625, 0.5625, 0.625, 0.625, 0.5938, 0.625, 0.5938, 0.5625, 0.625, 0.0625, 0.625, 0.125, 0.5938, 0.125, 0.5938, 0.0625, 0.625, 0.5, 0.625, 0.5625, 0.5938, 0.5625, 0.5938, 0.5, 0.625, 0.9375, 0.6094, 1.0, 0.5938, 0.9375, 0.6094, 0.0, 0.625, 0.0625, 0.5938, 0.0625, 0.625, 0.4375, 0.625, 0.5, 0.5938, 0.5, 0.5938, 0.4375, 0.625, 0.875, 0.625, 0.9375, 0.5938, 0.9375, 0.5938, 0.875, 0.625, 0.375, 0.625, 0.4375, 0.5938, 0.4375, 0.5938, 0.375, 0.625, 0.8125, 0.625, 0.875, 0.5938, 0.875, 0.5938, 0.8125, 0.5938, 0.0625, 0.5938, 0.125, 0.5625, 0.125, 0.5625, 0.0625, 0.5938, 0.5, 0.5938, 0.5625, 0.5625, 0.5625, 0.5625, 0.5, 0.5938, 0.9375, 0.5781, 1.0, 0.5625, 0.9375, 0.5781, 0.0, 0.5938, 0.0625, 0.5625, 0.0625, 0.5938, 0.4375, 0.5938, 0.5, 0.5625, 0.5, 0.5625, 0.4375, 0.5938, 0.875, 0.5938, 0.9375, 0.5625, 0.9375, 0.5625, 0.875, 0.5938, 0.375, 0.5938, 0.4375, 0.5625, 0.4375, 0.5625, 0.375, 0.5938, 0.8125, 0.5938, 0.875, 0.5625, 0.875, 0.5625, 0.8125, 0.5938, 0.3125, 0.5938, 0.375, 0.5625, 0.375, 0.5625, 0.3125, 0.5938, 0.75, 0.5938, 0.8125, 0.5625, 0.8125, 0.5625, 0.75, 0.5938, 0.25, 0.5938, 0.3125, 0.5625, 0.3125, 0.5625, 0.25, 0.5938, 0.6875, 0.5938, 0.75, 0.5625, 0.75, 0.5625, 0.6875, 0.5938, 0.1875, 0.5938, 0.25, 0.5625, 0.25, 0.5625, 0.1875, 0.5938, 0.625, 0.5938, 0.6875, 0.5625, 0.6875, 0.5625, 0.625, 0.5938, 0.125, 0.5938, 0.1875, 0.5625, 0.1875, 0.5625, 0.125, 0.5938, 0.5625, 0.5938, 0.625, 0.5625, 0.625, 0.5625, 0.5625, 0.5625, 0.75, 0.5625, 0.8125, 0.5312, 0.8125, 0.5312, 0.75, 0.5625, 0.25, 0.5625, 0.3125, 0.5312, 0.3125, 0.5312, 0.25, 0.5625, 0.6875, 0.5625, 0.75, 0.5312, 0.75, 0.5312, 0.6875, 0.5625, 0.1875, 0.5625, 0.25, 0.5312, 0.25, 0.5312, 0.1875, 0.5625, 0.625, 0.5625, 0.6875, 0.5312, 0.6875, 0.5312, 0.625, 0.5625, 0.125, 0.5625, 0.1875, 0.5312, 0.1875, 0.5312, 0.125, 0.5625, 0.5625, 0.5625, 0.625, 0.5312, 0.625, 0.5312, 0.5625, 0.5625, 0.0625, 0.5625, 0.125, 0.5312, 0.125, 0.5312, 0.0625, 0.5625, 0.5, 0.5625, 0.5625, 0.5312, 0.5625, 0.5312, 0.5, 0.5625, 0.9375, 0.5469, 1.0, 0.5312, 0.9375, 0.5469, 0.0, 0.5625, 0.0625, 0.5312, 0.0625, 0.5625, 0.4375, 0.5625, 0.5, 0.5312, 0.5, 0.5312, 0.4375, 0.5625, 0.875, 0.5625, 0.9375, 0.5312, 0.9375, 0.5312, 0.875, 0.5625, 0.375, 0.5625, 0.4375, 0.5312, 0.4375, 0.5312, 0.375, 0.5625, 0.8125, 0.5625, 0.875, 0.5312, 0.875, 0.5312, 0.8125, 0.5625, 0.3125, 0.5625, 0.375, 0.5312, 0.375, 0.5312, 0.3125, 0.5312, 0.5, 0.5312, 0.5625, 0.5, 0.5625, 0.5, 0.5, 0.5312, 0.9375, 0.5156, 1.0, 0.5, 0.9375, 0.5156, 0.0, 0.5312, 0.0625, 0.5, 0.0625, 0.5312, 0.4375, 0.5312, 0.5, 0.5, 0.5, 0.5, 0.4375, 0.5312, 0.875, 0.5312, 0.9375, 0.5, 0.9375, 0.5, 0.875, 0.5312, 0.375, 0.5312, 0.4375, 0.5, 0.4375, 0.5, 0.375, 0.5312, 0.8125, 0.5312, 0.875, 0.5, 0.875, 0.5, 0.8125, 0.5312, 0.3125, 0.5312, 0.375, 0.5, 0.375, 0.5, 0.3125, 0.5312, 0.75, 0.5312, 0.8125, 0.5, 0.8125, 0.5, 0.75, 0.5312, 0.25, 0.5312, 0.3125, 0.5, 0.3125, 0.5, 0.25, 0.5312, 0.6875, 0.5312, 0.75, 0.5, 0.75, 0.5, 0.6875, 0.5312, 0.1875, 0.5312, 0.25, 0.5, 0.25, 0.5, 0.1875, 0.5312, 0.625, 0.5312, 0.6875, 0.5, 0.6875, 0.5, 0.625, 0.5312, 0.125, 0.5312, 0.1875, 0.5, 0.1875, 0.5, 0.125, 0.5312, 0.5625, 0.5312, 0.625, 0.5, 0.625, 0.5, 0.5625, 0.5312, 0.0625, 0.5312, 0.125, 0.5, 0.125, 0.5, 0.0625, 0.5, 0.25, 0.5, 0.3125, 0.4687, 0.3125, 0.4688, 0.25, 0.5, 0.6875, 0.5, 0.75, 0.4688, 0.75, 0.4687, 0.6875, 0.5, 0.1875, 0.5, 0.25, 0.4688, 0.25, 0.4688, 0.1875, 0.5, 0.625, 0.5, 0.6875, 0.4687, 0.6875, 0.4688, 0.625, 0.5, 0.125, 0.5, 0.1875, 0.4688, 0.1875, 0.4688, 0.125, 0.5, 0.5625, 0.5, 0.625, 0.4688, 0.625, 0.4688, 0.5625, 0.5, 0.0625, 0.5, 0.125, 0.4688, 0.125, 0.4688, 0.0625, 0.5, 0.5, 0.5, 0.5625, 0.4688, 0.5625, 0.4687, 0.5, 0.5, 0.9375, 0.4844, 1.0, 0.4688, 0.9375, 0.4844, 0.0, 0.5, 0.0625, 0.4688, 0.0625, 0.5, 0.4375, 0.5, 0.5, 0.4687, 0.5, 0.4688, 0.4375, 0.5, 0.875, 0.5, 0.9375, 0.4688, 0.9375, 0.4688, 0.875, 0.5, 0.375, 0.5, 0.4375, 0.4688, 0.4375, 0.4688, 0.375, 0.5, 0.8125, 0.5, 0.875, 0.4688, 0.875, 0.4688, 0.8125, 0.5, 0.3125, 0.5, 0.375, 0.4688, 0.375, 0.4687, 0.3125, 0.5, 0.75, 0.5, 0.8125, 0.4688, 0.8125, 0.4688, 0.75, 0.4688, 0.9375, 0.4531, 1.0, 0.4375, 0.9375, 0.4531, 0.0, 0.4688, 0.0625, 0.4375, 0.0625, 0.4688, 0.4375, 0.4687, 0.5, 0.4375, 0.5, 0.4375, 0.4375, 0.4688, 0.875, 0.4688, 0.9375, 0.4375, 0.9375, 0.4375, 0.875, 0.4688, 0.375, 0.4688, 0.4375, 0.4375, 0.4375, 0.4375, 0.375, 0.4688, 0.8125, 0.4688, 0.875, 0.4375, 0.875, 0.4375, 0.8125, 0.4687, 0.3125, 0.4688, 0.375, 0.4375, 0.375, 0.4375, 0.3125, 0.4688, 0.75, 0.4688, 0.8125, 0.4375, 0.8125, 0.4375, 0.75, 0.4688, 0.25, 0.4687, 0.3125, 0.4375, 0.3125, 0.4375, 0.25, 0.4687, 0.6875, 0.4688, 0.75, 0.4375, 0.75, 0.4375, 0.6875, 0.4688, 0.1875, 0.4688, 0.25, 0.4375, 0.25, 0.4375, 0.1875, 0.4688, 0.625, 0.4687, 0.6875, 0.4375, 0.6875, 0.4375, 0.625, 0.4688, 0.125, 0.4688, 0.1875, 0.4375, 0.1875, 0.4375, 0.125, 0.4688, 0.5625, 0.4688, 0.625, 0.4375, 0.625, 0.4375, 0.5625, 0.4688, 0.0625, 0.4688, 0.125, 0.4375, 0.125, 0.4375, 0.0625, 0.4687, 0.5, 0.4688, 0.5625, 0.4375, 0.5625, 0.4375, 0.5, 0.4375, 0.6875, 0.4375, 0.75, 0.4062, 0.75, 0.4062, 0.6875, 0.4375, 0.1875, 0.4375, 0.25, 0.4062, 0.25, 0.4062, 0.1875, 0.4375, 0.625, 0.4375, 0.6875, 0.4062, 0.6875, 0.4062, 0.625, 0.4375, 0.125, 0.4375, 0.1875, 0.4062, 0.1875, 0.4062, 0.125, 0.4375, 0.5625, 0.4375, 0.625, 0.4062, 0.625, 0.4062, 0.5625, 0.4375, 0.0625, 0.4375, 0.125, 0.4062, 0.125, 0.4062, 0.0625, 0.4375, 0.5, 0.4375, 0.5625, 0.4062, 0.5625, 0.4062, 0.5, 0.4375, 0.9375, 0.4219, 1.0, 0.4062, 0.9375, 0.4219, 0.0, 0.4375, 0.0625, 0.4062, 0.0625, 0.4375, 0.4375, 0.4375, 0.5, 0.4062, 0.5, 0.4062, 0.4375, 0.4375, 0.875, 0.4375, 0.9375, 0.4062, 0.9375, 0.4062, 0.875, 0.4375, 0.375, 0.4375, 0.4375, 0.4062, 0.4375, 0.4062, 0.375, 0.4375, 0.8125, 0.4375, 0.875, 0.4062, 0.875, 0.4062, 0.8125, 0.4375, 0.3125, 0.4375, 0.375, 0.4062, 0.375, 0.4062, 0.3125, 0.4375, 0.75, 0.4375, 0.8125, 0.4062, 0.8125, 0.4062, 0.75, 0.4375, 0.25, 0.4375, 0.3125, 0.4062, 0.3125, 0.4062, 0.25, 0.4062, 0.4375, 0.4062, 0.5, 0.375, 0.5, 0.375, 0.4375, 0.4062, 0.875, 0.4062, 0.9375, 0.375, 0.9375, 0.375, 0.875, 0.4062, 0.375, 0.4062, 0.4375, 0.375, 0.4375, 0.375, 0.375, 0.4062, 0.8125, 0.4062, 0.875, 0.375, 0.875, 0.375, 0.8125, 0.4062, 0.3125, 0.4062, 0.375, 0.375, 0.375, 0.375, 0.3125, 0.4062, 0.75, 0.4062, 0.8125, 0.375, 0.8125, 0.375, 0.75, 0.4062, 0.25, 0.4062, 0.3125, 0.375, 0.3125, 0.375, 0.25, 0.4062, 0.6875, 0.4062, 0.75, 0.375, 0.75, 0.375, 0.6875, 0.4062, 0.1875, 0.4062, 0.25, 0.375, 0.25, 0.375, 0.1875, 0.4062, 0.625, 0.4062, 0.6875, 0.375, 0.6875, 0.375, 0.625, 0.4062, 0.125, 0.4062, 0.1875, 0.375, 0.1875, 0.375, 0.125, 0.4062, 0.5625, 0.4062, 0.625, 0.375, 0.625, 0.375, 0.5625, 0.4062, 0.0625, 0.4062, 0.125, 0.375, 0.125, 0.375, 0.0625, 0.4062, 0.5, 0.4062, 0.5625, 0.375, 0.5625, 0.375, 0.5, 0.4062, 0.9375, 0.3906, 1.0, 0.375, 0.9375, 0.3906, 0.0, 0.4062, 0.0625, 0.375, 0.0625, 0.375, 0.1875, 0.375, 0.25, 0.3438, 0.25, 0.3438, 0.1875, 0.375, 0.625, 0.375, 0.6875, 0.3438, 0.6875, 0.3438, 0.625, 0.375, 0.125, 0.375, 0.1875, 0.3438, 0.1875, 0.3438, 0.125, 0.375, 0.5625, 0.375, 0.625, 0.3438, 0.625, 0.3438, 0.5625, 0.375, 0.0625, 0.375, 0.125, 0.3438, 0.125, 0.3438, 0.0625, 0.375, 0.5, 0.375, 0.5625, 0.3438, 0.5625, 0.3437, 0.5, 0.375, 0.9375, 0.3594, 1.0, 0.3438, 0.9375, 0.3594, 0.0, 0.375, 0.0625, 0.3438, 0.0625, 0.375, 0.4375, 0.375, 0.5, 0.3437, 0.5, 0.3438, 0.4375, 0.375, 0.875, 0.375, 0.9375, 0.3438, 0.9375, 0.3438, 0.875, 0.375, 0.375, 0.375, 0.4375, 0.3438, 0.4375, 0.3438, 0.375, 0.375, 0.8125, 0.375, 0.875, 0.3438, 0.875, 0.3438, 0.8125, 0.375, 0.3125, 0.375, 0.375, 0.3438, 0.375, 0.3438, 0.3125, 0.375, 0.75, 0.375, 0.8125, 0.3438, 0.8125, 0.3438, 0.75, 0.375, 0.25, 0.375, 0.3125, 0.3438, 0.3125, 0.3438, 0.25, 0.375, 0.6875, 0.375, 0.75, 0.3438, 0.75, 0.3438, 0.6875, 0.3438, 0.375, 0.3438, 0.4375, 0.3125, 0.4375, 0.3125, 0.375, 0.3438, 0.8125, 0.3438, 0.875, 0.3125, 0.875, 0.3125, 0.8125, 0.3438, 0.3125, 0.3438, 0.375, 0.3125, 0.375, 0.3125, 0.3125, 0.3438, 0.75, 0.3438, 0.8125, 0.3125, 0.8125, 0.3125, 0.75, 0.3438, 0.25, 0.3438, 0.3125, 0.3125, 0.3125, 0.3125, 0.25, 0.3438, 0.6875, 0.3438, 0.75, 0.3125, 0.75, 0.3125, 0.6875, 0.3438, 0.1875, 0.3438, 0.25, 0.3125, 0.25, 0.3125, 0.1875, 0.3438, 0.625, 0.3438, 0.6875, 0.3125, 0.6875, 0.3125, 0.625, 0.3438, 0.125, 0.3438, 0.1875, 0.3125, 0.1875, 0.3125, 0.125, 0.3438, 0.5625, 0.3438, 0.625, 0.3125, 0.625, 0.3125, 0.5625, 0.3438, 0.0625, 0.3438, 0.125, 0.3125, 0.125, 0.3125, 0.0625, 0.3437, 0.5, 0.3438, 0.5625, 0.3125, 0.5625, 0.3125, 0.5, 0.3438, 0.9375, 0.3281, 1.0, 0.3125, 0.9375, 0.3281, 0.0, 0.3438, 0.0625, 0.3125, 0.0625, 0.3438, 0.4375, 0.3437, 0.5, 0.3125, 0.5, 0.3125, 0.4375, 0.3438, 0.875, 0.3438, 0.9375, 0.3125, 0.9375, 0.3125, 0.875, 0.3125, 0.125, 0.3125, 0.1875, 0.2812, 0.1875, 0.2812, 0.125, 0.3125, 0.5625, 0.3125, 0.625, 0.2812, 0.625, 0.2812, 0.5625, 0.3125, 0.0625, 0.3125, 0.125, 0.2812, 0.125, 0.2812, 0.0625, 0.3125, 0.5, 0.3125, 0.5625, 0.2812, 0.5625, 0.2812, 0.5, 0.3125, 0.9375, 0.2969, 1.0, 0.2812, 0.9375, 0.2969, 0.0, 0.3125, 0.0625, 0.2812, 0.0625, 0.3125, 0.4375, 0.3125, 0.5, 0.2812, 0.5, 0.2812, 0.4375, 0.3125, 0.875, 0.3125, 0.9375, 0.2812, 0.9375, 0.2812, 0.875, 0.3125, 0.375, 0.3125, 0.4375, 0.2812, 0.4375, 0.2812, 0.375, 0.3125, 0.8125, 0.3125, 0.875, 0.2812, 0.875, 0.2812, 0.8125, 0.3125, 0.3125, 0.3125, 0.375, 0.2812, 0.375, 0.2812, 0.3125, 0.3125, 0.75, 0.3125, 0.8125, 0.2812, 0.8125, 0.2812, 0.75, 0.3125, 0.25, 0.3125, 0.3125, 0.2812, 0.3125, 0.2812, 0.25, 0.3125, 0.6875, 0.3125, 0.75, 0.2812, 0.75, 0.2812, 0.6875, 0.3125, 0.1875, 0.3125, 0.25, 0.2812, 0.25, 0.2812, 0.1875, 0.3125, 0.625, 0.3125, 0.6875, 0.2812, 0.6875, 0.2812, 0.625, 0.2812, 0.8125, 0.2812, 0.875, 0.25, 0.875, 0.25, 0.8125, 0.2812, 0.3125, 0.2812, 0.375, 0.25, 0.375, 0.25, 0.3125, 0.2812, 0.75, 0.2812, 0.8125, 0.25, 0.8125, 0.25, 0.75, 0.2812, 0.25, 0.2812, 0.3125, 0.25, 0.3125, 0.25, 0.25, 0.2812, 0.6875, 0.2812, 0.75, 0.25, 0.75, 0.25, 0.6875, 0.2812, 0.1875, 0.2812, 0.25, 0.25, 0.25, 0.25, 0.1875, 0.2812, 0.625, 0.2812, 0.6875, 0.25, 0.6875, 0.25, 0.625, 0.2812, 0.125, 0.2812, 0.1875, 0.25, 0.1875, 0.25, 0.125, 0.2812, 0.5625, 0.2812, 0.625, 0.25, 0.625, 0.25, 0.5625, 0.2812, 0.0625, 0.2812, 0.125, 0.25, 0.125, 0.25, 0.0625, 0.2812, 0.5, 0.2812, 0.5625, 0.25, 0.5625, 0.25, 0.5, 0.2812, 0.9375, 0.2656, 1.0, 0.25, 0.9375, 0.2656, 0.0, 0.2812, 0.0625, 0.25, 0.0625, 0.2812, 0.4375, 0.2812, 0.5, 0.25, 0.5, 0.25, 0.4375, 0.2812, 0.875, 0.2812, 0.9375, 0.25, 0.9375, 0.25, 0.875, 0.2812, 0.375, 0.2812, 0.4375, 0.25, 0.4375, 0.25, 0.375, 0.25, 0.5625, 0.25, 0.625, 0.2188, 0.625, 0.2188, 0.5625, 0.25, 0.0625, 0.25, 0.125, 0.2188, 0.125, 0.2188, 0.0625, 0.25, 0.5, 0.25, 0.5625, 0.2188, 0.5625, 0.2187, 0.5, 0.25, 0.9375, 0.2344, 1.0, 0.2188, 0.9375, 0.2344, 0.0, 0.25, 0.0625, 0.2188, 0.0625, 0.25, 0.4375, 0.25, 0.5, 0.2187, 0.5, 0.2188, 0.4375, 0.25, 0.875, 0.25, 0.9375, 0.2188, 0.9375, 0.2188, 0.875, 0.25, 0.375, 0.25, 0.4375, 0.2188, 0.4375, 0.2188, 0.375, 0.25, 0.8125, 0.25, 0.875, 0.2188, 0.875, 0.2188, 0.8125, 0.25, 0.3125, 0.25, 0.375, 0.2188, 0.375, 0.2188, 0.3125, 0.25, 0.75, 0.25, 0.8125, 0.2188, 0.8125, 0.2188, 0.75, 0.25, 0.25, 0.25, 0.3125, 0.2188, 0.3125, 0.2188, 0.25, 0.25, 0.6875, 0.25, 0.75, 0.2188, 0.75, 0.2188, 0.6875, 0.25, 0.1875, 0.25, 0.25, 0.2188, 0.25, 0.2188, 0.1875, 0.25, 0.625, 0.25, 0.6875, 0.2188, 0.6875, 0.2188, 0.625, 0.25, 0.125, 0.25, 0.1875, 0.2188, 0.1875, 0.2188, 0.125, 0.2188, 0.3125, 0.2188, 0.375, 0.1875, 0.375, 0.1875, 0.3125, 0.2188, 0.75, 0.2188, 0.8125, 0.1875, 0.8125, 0.1875, 0.75, 0.2188, 0.25, 0.2188, 0.3125, 0.1875, 0.3125, 0.1875, 0.25, 0.2188, 0.6875, 0.2188, 0.75, 0.1875, 0.75, 0.1875, 0.6875, 0.2188, 0.1875, 0.2188, 0.25, 0.1875, 0.25, 0.1875, 0.1875, 0.2188, 0.625, 0.2188, 0.6875, 0.1875, 0.6875, 0.1875, 0.625, 0.2188, 0.125, 0.2188, 0.1875, 0.1875, 0.1875, 0.1875, 0.125, 0.2188, 0.5625, 0.2188, 0.625, 0.1875, 0.625, 0.1875, 0.5625, 0.2188, 0.0625, 0.2188, 0.125, 0.1875, 0.125, 0.1875, 0.0625, 0.2187, 0.5, 0.2188, 0.5625, 0.1875, 0.5625, 0.1875, 0.5, 0.2188, 0.9375, 0.2031, 1.0, 0.1875, 0.9375, 0.2031, 0.0, 0.2188, 0.0625, 0.1875, 0.0625, 0.2188, 0.4375, 0.2187, 0.5, 0.1875, 0.5, 0.1875, 0.4375, 0.2188, 0.875, 0.2188, 0.9375, 0.1875, 0.9375, 0.1875, 0.875, 0.2188, 0.375, 0.2188, 0.4375, 0.1875, 0.4375, 0.1875, 0.375, 0.2188, 0.8125, 0.2188, 0.875, 0.1875, 0.875, 0.1875, 0.8125, 0.1875, 0.0625, 0.1875, 0.125, 0.1562, 0.125, 0.1563, 0.0625, 0.1875, 0.5, 0.1875, 0.5625, 0.1562, 0.5625, 0.1562, 0.5, 0.1875, 0.9375, 0.1719, 1.0, 0.1563, 0.9375, 0.1719, 0.0, 0.1875, 0.0625, 0.1563, 0.0625, 0.1875, 0.4375, 0.1875, 0.5, 0.1562, 0.5, 0.1562, 0.4375, 0.1875, 0.875, 0.1875, 0.9375, 0.1563, 0.9375, 0.1562, 0.875, 0.1875, 0.375, 0.1875, 0.4375, 0.1562, 0.4375, 0.1563, 0.375, 0.1875, 0.8125, 0.1875, 0.875, 0.1562, 0.875, 0.1562, 0.8125, 0.1875, 0.3125, 0.1875, 0.375, 0.1563, 0.375, 0.1562, 0.3125, 0.1875, 0.75, 0.1875, 0.8125, 0.1562, 0.8125, 0.1562, 0.75, 0.1875, 0.25, 0.1875, 0.3125, 0.1562, 0.3125, 0.1562, 0.25, 0.1875, 0.6875, 0.1875, 0.75, 0.1562, 0.75, 0.1562, 0.6875, 0.1875, 0.1875, 0.1875, 0.25, 0.1562, 0.25, 0.1562, 0.1875, 0.1875, 0.625, 0.1875, 0.6875, 0.1562, 0.6875, 0.1563, 0.625, 0.1875, 0.125, 0.1875, 0.1875, 0.1562, 0.1875, 0.1562, 0.125, 0.1875, 0.5625, 0.1875, 0.625, 0.1563, 0.625, 0.1562, 0.5625, 0.1562, 0.75, 0.1562, 0.8125, 0.125, 0.8125, 0.125, 0.75, 0.1562, 0.25, 0.1562, 0.3125, 0.125, 0.3125, 0.125, 0.25, 0.1562, 0.6875, 0.1562, 0.75, 0.125, 0.75, 0.125, 0.6875, 0.1562, 0.1875, 0.1562, 0.25, 0.125, 0.25, 0.125, 0.1875, 0.1563, 0.625, 0.1562, 0.6875, 0.125, 0.6875, 0.125, 0.625, 0.1562, 0.125, 0.1562, 0.1875, 0.125, 0.1875, 0.125, 0.125, 0.1562, 0.5625, 0.1563, 0.625, 0.125, 0.625, 0.125, 0.5625, 0.1563, 0.0625, 0.1562, 0.125, 0.125, 0.125, 0.125, 0.0625, 0.1562, 0.5, 0.1562, 0.5625, 0.125, 0.5625, 0.125, 0.5, 0.1563, 0.9375, 0.1406, 1.0, 0.125, 0.9375, 0.1406, 0.0, 0.1563, 0.0625, 0.125, 0.0625, 0.1562, 0.4375, 0.1562, 0.5, 0.125, 0.5, 0.125, 0.4375, 0.1562, 0.875, 0.1563, 0.9375, 0.125, 0.9375, 0.125, 0.875, 0.1563, 0.375, 0.1562, 0.4375, 0.125, 0.4375, 0.125, 0.375, 0.1562, 0.8125, 0.1562, 0.875, 0.125, 0.875, 0.125, 0.8125, 0.1562, 0.3125, 0.1563, 0.375, 0.125, 0.375, 0.125, 0.3125, 0.125, 0.5, 0.125, 0.5625, 0.09375, 0.5625, 0.09375, 0.5, 0.125, 0.9375, 0.1094, 1.0, 0.09375, 0.9375, 0.1094, 0.0, 0.125, 0.0625, 0.09375, 0.0625, 0.125, 0.4375, 0.125, 0.5, 0.09375, 0.5, 0.09375, 0.4375, 0.125, 0.875, 0.125, 0.9375, 0.09375, 0.9375, 0.09375, 0.875, 0.125, 0.375, 0.125, 0.4375, 0.09375, 0.4375, 0.09375, 0.375, 0.125, 0.8125, 0.125, 0.875, 0.09375, 0.875, 0.09375, 0.8125, 0.125, 0.3125, 0.125, 0.375, 0.09375, 0.375, 0.09375, 0.3125, 0.125, 0.75, 0.125, 0.8125, 0.09375, 0.8125, 0.09375, 0.75, 0.125, 0.25, 0.125, 0.3125, 0.09375, 0.3125, 0.09375, 0.25, 0.125, 0.6875, 0.125, 0.75, 0.09375, 0.75, 0.09375, 0.6875, 0.125, 0.1875, 0.125, 0.25, 0.09375, 0.25, 0.09375, 0.1875, 0.125, 0.625, 0.125, 0.6875, 0.09375, 0.6875, 0.09375, 0.625, 0.125, 0.125, 0.125, 0.1875, 0.09375, 0.1875, 0.09375, 0.125, 0.125, 0.5625, 0.125, 0.625, 0.09375, 0.625, 0.09375, 0.5625, 0.125, 0.0625, 0.125, 0.125, 0.09375, 0.125, 0.09375, 0.0625, 0.09375, 0.25, 0.09375, 0.3125, 0.0625, 0.3125, 0.0625, 0.25, 0.09375, 0.6875, 0.09375, 0.75, 0.0625, 0.75, 0.0625, 0.6875, 0.09375, 0.1875, 0.09375, 0.25, 0.0625, 0.25, 0.0625, 0.1875, 0.09375, 0.625, 0.09375, 0.6875, 0.0625, 0.6875, 0.0625, 0.625, 0.09375, 0.125, 0.09375, 0.1875, 0.0625, 0.1875, 0.0625, 0.125, 0.09375, 0.5625, 0.09375, 0.625, 0.0625, 0.625, 0.0625, 0.5625, 0.09375, 0.0625, 0.09375, 0.125, 0.0625, 0.125, 0.0625, 0.0625, 0.09375, 0.5, 0.09375, 0.5625, 0.0625, 0.5625, 0.0625, 0.5, 0.09375, 0.9375, 0.07812, 1.0, 0.0625, 0.9375, 0.07812, 0.0, 0.09375, 0.0625, 0.0625, 0.0625, 0.09375, 0.4375, 0.09375, 0.5, 0.0625, 0.5, 0.0625, 0.4375, 0.09375, 0.875, 0.09375, 0.9375, 0.0625, 0.9375, 0.0625, 0.875, 0.09375, 0.375, 0.09375, 0.4375, 0.0625, 0.4375, 0.0625, 0.375, 0.09375, 0.8125, 0.09375, 0.875, 0.0625, 0.875, 0.0625, 0.8125, 0.09375, 0.3125, 0.09375, 0.375, 0.0625, 0.375, 0.0625, 0.3125, 0.09375, 0.75, 0.09375, 0.8125, 0.0625, 0.8125, 0.0625, 0.75, 0.04687, 0.0, 0.0625, 0.0625, 0.03125, 0.0625, 0.0625, 0.4375, 0.0625, 0.5, 0.03125, 0.5, 0.03125, 0.4375, 0.0625, 0.875, 0.0625, 0.9375, 0.03125, 0.9375, 0.03125, 0.875, 0.0625, 0.375, 0.0625, 0.4375, 0.03125, 0.4375, 0.03125, 0.375, 0.0625, 0.8125, 0.0625, 0.875, 0.03125, 0.875, 0.03125, 0.8125, 0.0625, 0.3125, 0.0625, 0.375, 0.03125, 0.375, 0.03125, 0.3125, 0.0625, 0.75, 0.0625, 0.8125, 0.03125, 0.8125, 0.03125, 0.75, 0.0625, 0.25, 0.0625, 0.3125, 0.03125, 0.3125, 0.03125, 0.25, 0.0625, 0.6875, 0.0625, 0.75, 0.03125, 0.75, 0.03125, 0.6875, 0.0625, 0.1875, 0.0625, 0.25, 0.03125, 0.25, 0.03125, 0.1875, 0.0625, 0.625, 0.0625, 0.6875, 0.03125, 0.6875, 0.03125, 0.625, 0.0625, 0.125, 0.0625, 0.1875, 0.03125, 0.1875, 0.03125, 0.125, 0.0625, 0.5625, 0.0625, 0.625, 0.03125, 0.625, 0.03125, 0.5625, 0.0625, 0.0625, 0.0625, 0.125, 0.03125, 0.125, 0.03125, 0.0625, 0.0625, 0.5, 0.0625, 0.5625, 0.03125, 0.5625, 0.03125, 0.5, 0.0625, 0.9375, 0.04687, 1.0, 0.03125, 0.9375, 0.03125, 0.1875, 0.03125, 0.25, 0.0, 0.25, 0.0, 0.1875, 0.03125, 0.625, 0.03125, 0.6875, 0.0, 0.6875, 0.0, 0.625, 0.03125, 0.125, 0.03125, 0.1875, 0.0, 0.1875, 0.0, 0.125, 0.03125, 0.5625, 0.03125, 0.625, 0.0, 0.625, 0.0, 0.5625, 0.03125, 0.0625, 0.03125, 0.125, 0.0, 0.125, 0.0, 0.0625, 0.03125, 0.5, 0.03125, 0.5625, 0.0, 0.5625, 0.0, 0.5, 0.03125, 0.9375, 0.01562, 1.0, 0.0, 0.9375, 0.01562, 0.0, 0.03125, 0.0625, 0.0, 0.0625, 0.03125, 0.4375, 0.03125, 0.5, 0.0, 0.5, 0.0, 0.4375, 0.03125, 0.875, 0.03125, 0.9375, 0.0, 0.9375, 0.0, 0.875, 0.03125, 0.375, 0.03125, 0.4375, 0.0, 0.4375, 0.0, 0.375, 0.03125, 0.8125, 0.03125, 0.875, 0.0, 0.875, 0.0, 0.8125, 0.03125, 0.3125, 0.03125, 0.375, 0.0, 0.375, 0.0, 0.3125, 0.03125, 0.75, 0.03125, 0.8125, 0.0, 0.8125, 0.0, 0.75, 0.03125, 0.25, 0.03125, 0.3125, 0.0, 0.3125, 0.0, 0.25, 0.03125, 0.6875, 0.03125, 0.75, 0.0, 0.75, 0.0, 0.6875, 1.0, 0.875, 1.0, 0.9375, 0.9688, 0.9375, 0.9687, 0.875, 1.0, 0.375, 1.0, 0.4375, 0.9687, 0.4375, 0.9688, 0.375, 1.0, 0.8125, 1.0, 0.875, 0.9687, 0.875, 0.9687, 0.8125, 1.0, 0.3125, 1.0, 0.375, 0.9688, 0.375, 0.9687, 0.3125, 1.0, 0.75, 1.0, 0.8125, 0.9687, 0.8125, 0.9688, 0.75, 1.0, 0.25, 1.0, 0.3125, 0.9687, 0.3125, 0.9688, 0.25, 1.0, 0.6875, 1.0, 0.75, 0.9688, 0.75, 0.9687, 0.6875, 1.0, 0.1875, 1.0, 0.25, 0.9688, 0.25, 0.9687, 0.1875, 1.0, 0.625, 1.0, 0.6875, 0.9687, 0.6875, 0.9688, 0.625, 1.0, 0.125, 1.0, 0.1875, 0.9687, 0.1875, 0.9687, 0.125, 1.0, 0.5625, 1.0, 0.625, 0.9688, 0.625, 0.9687, 0.5625, 1.0, 0.0625, 1.0, 0.125, 0.9687, 0.125, 0.9688, 0.0625, 1.0, 0.5, 1.0, 0.5625, 0.9687, 0.5625, 0.9687, 0.5, 1.0, 0.9375, 0.9844, 1.0, 0.9688, 0.9375, 0.9844, 0.0, 1.0, 0.0625, 0.9688, 0.0625, 1.0, 0.4375, 1.0, 0.5, 0.9687, 0.5, 0.9687, 0.4375, 0.9688, 0.625, 0.9687, 0.6875, 0.9375, 0.6875, 0.9375, 0.625, 0.9687, 0.125, 0.9687, 0.1875, 0.9375, 0.1875, 0.9375, 0.125, 0.9687, 0.5625, 0.9688, 0.625, 0.9375, 0.625, 0.9375, 0.5625, 0.9688, 0.0625, 0.9687, 0.125, 0.9375, 0.125, 0.9375, 0.0625, 0.9687, 0.5, 0.9687, 0.5625, 0.9375, 0.5625, 0.9375, 0.5, 0.9688, 0.9375, 0.9531, 1.0, 0.9375, 0.9375, 0.9531, 0.0, 0.9688, 0.0625, 0.9375, 0.0625, 0.9687, 0.4375, 0.9687, 0.5, 0.9375, 0.5, 0.9375, 0.4375, 0.9687, 0.875, 0.9688, 0.9375, 0.9375, 0.9375, 0.9375, 0.875, 0.9688, 0.375, 0.9687, 0.4375, 0.9375, 0.4375, 0.9375, 0.375, 0.9687, 0.8125, 0.9687, 0.875, 0.9375, 0.875, 0.9375, 0.8125, 0.9687, 0.3125, 0.9688, 0.375, 0.9375, 0.375, 0.9375, 0.3125, 0.9688, 0.75, 0.9687, 0.8125, 0.9375, 0.8125, 0.9375, 0.75, 0.9688, 0.25, 0.9687, 0.3125, 0.9375, 0.3125, 0.9375, 0.25, 0.9687, 0.6875, 0.9688, 0.75, 0.9375, 0.75, 0.9375, 0.6875, 0.9687, 0.1875, 0.9688, 0.25, 0.9375, 0.25, 0.9375, 0.1875, 0.9375, 0.375, 0.9375, 0.4375, 0.9062, 0.4375, 0.9062, 0.375, 0.9375, 0.8125, 0.9375, 0.875, 0.9062, 0.875, 0.9062, 0.8125, 0.9375, 0.3125, 0.9375, 0.375, 0.9062, 0.375, 0.9062, 0.3125, 0.9375, 0.75, 0.9375, 0.8125, 0.9062, 0.8125, 0.9062, 0.75, 0.9375, 0.25, 0.9375, 0.3125, 0.9062, 0.3125, 0.9062, 0.25, 0.9375, 0.6875, 0.9375, 0.75, 0.9062, 0.75, 0.9062, 0.6875, 0.9375, 0.1875, 0.9375, 0.25, 0.9062, 0.25, 0.9062, 0.1875, 0.9375, 0.625, 0.9375, 0.6875, 0.9062, 0.6875, 0.9062, 0.625, 0.9375, 0.125, 0.9375, 0.1875, 0.9062, 0.1875, 0.9062, 0.125, 0.9375, 0.5625, 0.9375, 0.625, 0.9062, 0.625, 0.9062, 0.5625, 0.9375, 0.0625, 0.9375, 0.125, 0.9062, 0.125, 0.9062, 0.0625, 0.9375, 0.5, 0.9375, 0.5625, 0.9062, 0.5625, 0.9062, 0.5, 0.9375, 0.9375, 0.9219, 1.0, 0.9062, 0.9375, 0.9219, 0.0, 0.9375, 0.0625, 0.9062, 0.0625, 0.9375, 0.4375, 0.9375, 0.5, 0.9062, 0.5, 0.9062, 0.4375, 0.9375, 0.875, 0.9375, 0.9375, 0.9062, 0.9375, 0.9062, 0.875, 0.9062, 0.125, 0.9062, 0.1875, 0.875, 0.1875, 0.875, 0.125, 0.9062, 0.5625, 0.9062, 0.625, 0.875, 0.625, 0.875, 0.5625, 0.9062, 0.0625, 0.9062, 0.125, 0.875, 0.125, 0.875, 0.0625, 0.9062, 0.5, 0.9062, 0.5625, 0.875, 0.5625, 0.875, 0.5, 0.9062, 0.9375, 0.8906, 1.0, 0.875, 0.9375, 0.8906, 0.0, 0.9062, 0.0625, 0.875, 0.0625, 0.9062, 0.4375, 0.9062, 0.5, 0.875, 0.5, 0.875, 0.4375, 0.9062, 0.875, 0.9062, 0.9375, 0.875, 0.9375, 0.875, 0.875, 0.9062, 0.375, 0.9062, 0.4375, 0.875, 0.4375, 0.875, 0.375, 0.9062, 0.8125, 0.9062, 0.875, 0.875, 0.875, 0.875, 0.8125, 0.9062, 0.3125, 0.9062, 0.375, 0.875, 0.375, 0.875, 0.3125, 0.9062, 0.75, 0.9062, 0.8125, 0.875, 0.8125, 0.875, 0.75, 0.9062, 0.25, 0.9062, 0.3125, 0.875, 0.3125, 0.875, 0.25, 0.9062, 0.6875, 0.9062, 0.75, 0.875, 0.75, 0.875, 0.6875, 0.9062, 0.1875, 0.9062, 0.25, 0.875, 0.25, 0.875, 0.1875, 0.9062, 0.625, 0.9062, 0.6875, 0.875, 0.6875, 0.875, 0.625, 0.875, 0.8125, 0.875, 0.875, 0.8438, 0.875, 0.8437, 0.8125, 0.875, 0.3125, 0.875, 0.375, 0.8438, 0.375, 0.8437, 0.3125, 0.875, 0.75, 0.875, 0.8125, 0.8437, 0.8125, 0.8438, 0.75, 0.875, 0.25, 0.875, 0.3125, 0.8437, 0.3125, 0.8438, 0.25, 0.875, 0.6875, 0.875, 0.75, 0.8438, 0.75, 0.8437, 0.6875, 0.875, 0.1875, 0.875, 0.25, 0.8438, 0.25, 0.8437, 0.1875, 0.875, 0.625, 0.875, 0.6875, 0.8437, 0.6875, 0.8438, 0.625, 0.875, 0.125, 0.875, 0.1875, 0.8437, 0.1875, 0.8438, 0.125, 0.875, 0.5625, 0.875, 0.625, 0.8438, 0.625, 0.8437, 0.5625, 0.875, 0.0625, 0.875, 0.125, 0.8438, 0.125, 0.8438, 0.0625, 0.875, 0.5, 0.875, 0.5625, 0.8437, 0.5625, 0.8437, 0.5, 0.875, 0.9375, 0.8594, 1.0, 0.8438, 0.9375, 0.8594, 0.0, 0.875, 0.0625, 0.8438, 0.0625, 0.875, 0.4375, 0.875, 0.5, 0.8437, 0.5, 0.8437, 0.4375, 0.875, 0.875, 0.875, 0.9375, 0.8438, 0.9375, 0.8438, 0.875, 0.875, 0.375, 0.875, 0.4375, 0.8437, 0.4375, 0.8438, 0.375, 0.8437, 0.5625, 0.8438, 0.625, 0.8125, 0.625, 0.8125, 0.5625, 0.8438, 0.0625, 0.8438, 0.125, 0.8125, 0.125, 0.8125, 0.0625, 0.8437, 0.5, 0.8437, 0.5625, 0.8125, 0.5625, 0.8125, 0.5, 0.8438, 0.9375, 0.8281, 1.0, 0.8125, 0.9375, 0.8281, 0.0, 0.8438, 0.0625, 0.8125, 0.0625, 0.8437, 0.4375, 0.8437, 0.5, 0.8125, 0.5, 0.8125, 0.4375, 0.8438, 0.875, 0.8438, 0.9375, 0.8125, 0.9375, 0.8125, 0.875, 0.8438, 0.375, 0.8437, 0.4375, 0.8125, 0.4375, 0.8125, 0.375, 0.8437, 0.8125, 0.8438, 0.875, 0.8125, 0.875, 0.8125, 0.8125, 0.8437, 0.3125, 0.8438, 0.375, 0.8125, 0.375, 0.8125, 0.3125, 0.8438, 0.75, 0.8437, 0.8125, 0.8125, 0.8125, 0.8125, 0.75, 0.8438, 0.25, 0.8437, 0.3125, 0.8125, 0.3125, 0.8125, 0.25, 0.8437, 0.6875, 0.8438, 0.75, 0.8125, 0.75, 0.8125, 0.6875, 0.8437, 0.1875, 0.8438, 0.25, 0.8125, 0.25, 0.8125, 0.1875, 0.8438, 0.625, 0.8437, 0.6875, 0.8125, 0.6875, 0.8125, 0.625, 0.8438, 0.125, 0.8437, 0.1875, 0.8125, 0.1875, 0.8125, 0.125, 0.8125, 0.3125, 0.8125, 0.375, 0.7812, 0.375, 0.7812, 0.3125, 0.8125, 0.75, 0.8125, 0.8125, 0.7812, 0.8125, 0.7812, 0.75, 0.8125, 0.25, 0.8125, 0.3125, 0.7812, 0.3125, 0.7812, 0.25, 0.8125, 0.6875, 0.8125, 0.75, 0.7812, 0.75, 0.7812, 0.6875, 0.8125, 0.1875, 0.8125, 0.25, 0.7812, 0.25, 0.7812, 0.1875, 0.8125, 0.625, 0.8125, 0.6875, 0.7812, 0.6875, 0.7812, 0.625, 0.8125, 0.125, 0.8125, 0.1875, 0.7812, 0.1875, 0.7812, 0.125, 0.8125, 0.5625, 0.8125, 0.625, 0.7812, 0.625, 0.7812, 0.5625, 0.8125, 0.0625, 0.8125, 0.125, 0.7812, 0.125, 0.7812, 0.0625, 0.8125, 0.5, 0.8125, 0.5625, 0.7812, 0.5625, 0.7812, 0.5, 0.8125, 0.9375, 0.7969, 1.0, 0.7812, 0.9375, 0.7969, 0.0, 0.8125, 0.0625, 0.7812, 0.0625, 0.8125, 0.4375, 0.8125, 0.5, 0.7812, 0.5, 0.7812, 0.4375, 0.8125, 0.875, 0.8125, 0.9375, 0.7812, 0.9375, 0.7812, 0.875, 0.8125, 0.375, 0.8125, 0.4375, 0.7812, 0.4375, 0.7812, 0.375, 0.8125, 0.8125, 0.8125, 0.875, 0.7812, 0.875, 0.7812, 0.8125, 0.7812, 0.0625, 0.7812, 0.125, 0.75, 0.125, 0.75, 0.0625, 0.7812, 0.5, 0.7812, 0.5625, 0.75, 0.5625, 0.75, 0.5, 0.7812, 0.9375, 0.7656, 1.0, 0.75, 0.9375, 0.7656, 0.0, 0.7812, 0.0625, 0.75, 0.0625, 0.7812, 0.4375, 0.7812, 0.5, 0.75, 0.5, 0.75, 0.4375, 0.7812, 0.875, 0.7812, 0.9375, 0.75, 0.9375, 0.75, 0.875, 0.7812, 0.375, 0.7812, 0.4375, 0.75, 0.4375, 0.75, 0.375, 0.7812, 0.8125, 0.7812, 0.875, 0.75, 0.875, 0.75, 0.8125, 0.7812, 0.3125, 0.7812, 0.375, 0.75, 0.375, 0.75, 0.3125, 0.7812, 0.75, 0.7812, 0.8125, 0.75, 0.8125, 0.75, 0.75, 0.7812, 0.25, 0.7812, 0.3125, 0.75, 0.3125, 0.75, 0.25, 0.7812, 0.6875, 0.7812, 0.75, 0.75, 0.75, 0.75, 0.6875, 0.7812, 0.1875, 0.7812, 0.25, 0.75, 0.25, 0.75, 0.1875, 0.7812, 0.625, 0.7812, 0.6875, 0.75, 0.6875, 0.75, 0.625, 0.7812, 0.125, 0.7812, 0.1875, 0.75, 0.1875, 0.75, 0.125, 0.7812, 0.5625, 0.7812, 0.625, 0.75, 0.625, 0.75, 0.5625])
me_sphere.update()

# ---- objects
ob_frontref = bpy.data.objects.new('FrontRef', None)
ob_sideref = bpy.data.objects.new('SideRef', None)
ob_roundcube = bpy.data.objects.new('Roundcube', me_roundcube)
ob_eyes = bpy.data.objects.new('Eyes', me_sphere)

# ---- transforms, parenting, visibility, modifiers, constraints
ob_frontref.location = (-1.303, -3.0, 1.31)
ob_frontref.rotation_euler = (1.571, 0.0, 3.142)
ob_frontref.empty_display_type = 'IMAGE'
ob_frontref.empty_display_size = 5.0
ob_frontref.use_empty_image_alpha = True
ob_frontref.empty_image_side = 'FRONT'
ob_sideref.location = (3.0, -0.02, 1.31)
ob_sideref.rotation_euler = (1.571, -0.0, -1.571)
ob_sideref.empty_display_type = 'IMAGE'
ob_sideref.empty_display_size = 5.0
ob_sideref.use_empty_image_alpha = True
ob_roundcube.location = (0.0, -0.01187, 2.493)
ob_roundcube.scale = (0.2091, 0.2091, 0.2091)
_m = ob_roundcube.modifiers.new('Mirror', 'MIRROR')
_m.use_clip = True
_m = ob_roundcube.modifiers.new('Subdivision', 'SUBSURF')
_m.levels = 2
ob_eyes.location = (0.0, 0.0, 0.0)
ob_eyes.rotation_euler = (1.571, -0.0, 0.0)
_m = ob_eyes.modifiers.new('Mirror', 'MIRROR')

# ---- collection membership
col_references.objects.link(ob_frontref)
col_references.objects.link(ob_sideref)
col_mesh.objects.link(ob_roundcube)
col_mesh.objects.link(ob_eyes)

# ---- scene / render settings (as saved in the file)
scene.frame_start = 1; scene.frame_end = 250; scene.frame_set(1)
scene.render.engine = 'BLENDER_EEVEE_NEXT'
scene.cycles.sampling_pattern = 'TABULATED_SOBOL'
bpy.context.view_layer.update()

# ---- added for rendering (the .blend has no active camera and no usable light): camera, sun
cam_auto = bpy.data.cameras.new('AutoCamera')
cam_auto.lens = 50.0
cam_auto.sensor_width = 36.0
cam_auto.clip_end = 1000.0
ob_auto_camera = bpy.data.objects.new('AutoCamera', cam_auto)
scene.collection.objects.link(ob_auto_camera)
ob_auto_camera.location = (0.65841, -0.796985, 2.97086)
ob_auto_camera.rotation_euler = (1.09748, -7.21219e-08, 0.694738)
scene.camera = ob_auto_camera
light_auto_sun = bpy.data.lights.new('AutoSun', 'SUN')
light_auto_sun.energy = 3.0
light_auto_sun.angle = 0.0523599
ob_auto_sun = bpy.data.objects.new('AutoSun', light_auto_sun)
scene.collection.objects.link(ob_auto_sun)
ob_auto_sun.rotation_euler = (0.872665, 0.174533, 0.523599)
bpy.context.view_layer.update()
